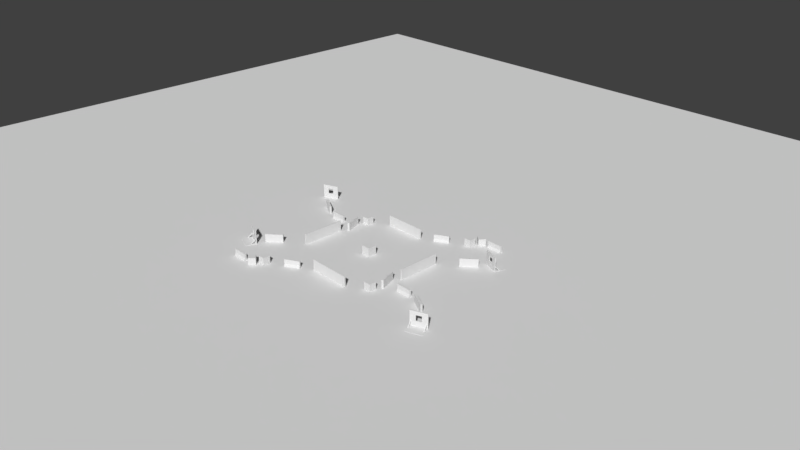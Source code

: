# Source: TestMap002_1_.blend  (saved by Blender 2.79.0; exported with 4.5.12 LTS)
import bpy
from mathutils import Matrix  # noqa: F401  (used for matrix-valued properties, if any)

bpy.ops.wm.read_factory_settings(use_empty=True)
scene = bpy.context.scene
scene.name = 'Scene'

# ---- collections
col_collection_1 = bpy.data.collections.new('Collection 1'); scene.collection.children.link(col_collection_1)

# ---- materials (node trees are filled in below, after node groups)
mat_material_008 = bpy.data.materials.new('Material.008')
mat_material_008.alpha_threshold = 0.0
mat_material_008.use_transparent_shadow = False
mat_material_008.roughness = 0.5
mat_material_007 = bpy.data.materials.new('Material.007')
mat_material_007.alpha_threshold = 0.0
mat_material_007.use_transparent_shadow = False
mat_material_007.roughness = 0.5
mat_material_006 = bpy.data.materials.new('Material.006')
mat_material_006.alpha_threshold = 0.0
mat_material_006.use_transparent_shadow = False
mat_material_006.roughness = 0.5
mat_material_003 = bpy.data.materials.new('Material.003')
mat_material_003.alpha_threshold = 0.0
mat_material_003.use_transparent_shadow = False
mat_material_003.roughness = 0.5
mat_material_004 = bpy.data.materials.new('Material.004')
mat_material_004.alpha_threshold = 0.0
mat_material_004.use_transparent_shadow = False
mat_material_004.roughness = 0.5
mat_material_005 = bpy.data.materials.new('Material.005')
mat_material_005.alpha_threshold = 0.0
mat_material_005.use_transparent_shadow = False
mat_material_005.roughness = 0.5
mat_material_002 = bpy.data.materials.new('Material.002')
mat_material_002.alpha_threshold = 0.0
mat_material_002.use_transparent_shadow = False
mat_material_002.roughness = 0.5
mat_material_001 = bpy.data.materials.new('Material.001')
mat_material_001.alpha_threshold = 0.0
mat_material_001.use_transparent_shadow = False
mat_material_001.roughness = 0.5

# ---- material node trees

# ---- world
world_world = bpy.data.worlds.new('World'); scene.world = world_world
world_world.color = (0.05088, 0.05088, 0.05088)
world_world.use_sun_shadow = False
world_world.sun_shadow_jitter_overblur = 0.0
world_world.cycles.sampling_method = 'MANUAL'

# ---- cameras
cam_camera = bpy.data.cameras.new('Camera')
cam_camera.clip_end = 100.0
cam_camera.lens = 35.0
cam_camera.sensor_width = 32.0
cam_camera.sensor_height = 18.0
cam_camera.ortho_scale = 7.314
cam_camera.dof.focus_distance = 0.0
cam_camera.dof.aperture_fstop = 128.0

# ---- meshes
me_plane_044 = bpy.data.meshes.new('Plane.044')
me_plane_044.from_pydata([(-10.75, -0.06847, 1.714), (-10.75, 0.8649, 1.714), (-10.75, -0.06847, 1.929), (-10.75, 0.8649, 1.929), (-11.68, -0.06847, 1.713), (-11.68, 0.8649, 1.713), (-11.68, -0.06847, 1.929), (-11.68, 0.8649, 1.929), (-9.859, -0.06847, 1.719), (-9.859, 0.8649, 1.719), (-9.859, -0.06847, 1.935), (-9.859, 0.8649, 1.935), (-10.79, -0.06847, 1.719), (-10.79, 0.8649, 1.719), (-10.79, -0.06847, 1.935), (-10.79, 0.8649, 1.935)], [], [(0, 1, 3, 2), (2, 3, 7, 6), (6, 7, 5, 4), (4, 5, 1, 0), (2, 6, 4, 0), (7, 3, 1, 5), (8, 9, 11, 10), (10, 11, 15, 14), (14, 15, 13, 12), (12, 13, 9, 8), (10, 14, 12, 8), (15, 11, 9, 13)])
me_plane_044.polygons.foreach_set('material_index', [1, 1, 1, 1, 1, 1, 1, 1, 1, 1, 1, 1])
_uv = me_plane_044.uv_layers.new(name='UVMap')
_uv.uv.foreach_set('vector', [0.5564, -0.003206, 0.5678, 0.6706, 0.1698, 0.6773, 0.1584, 0.003514, 0.8344, -0.003703, 0.8344, 0.6654, 0.1653, 0.6654, 0.1653, -0.003703, 0.1693, 0.6769, 0.16, 0.002808, 0.5614, -0.002743, 0.5707, 0.6713, 0.1669, 0.6639, 0.1669, -0.002117, 0.8328, -0.002117, 0.8328, 0.6639, 1.0, 0.9999, 0.6667, 0.9999, 0.6667, 0.6666, 1.0, 0.6666, 0.6654, 0.667, 0.6654, 1.0, 0.332, 1.0, 0.332, 0.667, 0.5564, -0.003206, 0.5678, 0.6706, 0.1698, 0.6773, 0.1584, 0.003514, 0.8344, -0.003703, 0.8344, 0.6654, 0.1653, 0.6654, 0.1653, -0.003703, 0.1693, 0.6769, 0.16, 0.002808, 0.5614, -0.002743, 0.5707, 0.6713, 0.1669, 0.6639, 0.1669, -0.002117, 0.8328, -0.002117, 0.8328, 0.6639, 1.0, 0.9999, 0.6667, 0.9999, 0.6667, 0.6666, 1.0, 0.6666, 0.6654, 0.667, 0.6654, 1.0, 0.332, 1.0, 0.332, 0.667])
me_plane_044.materials.append(mat_material_008)
me_plane_044.materials.append(mat_material_007)
me_plane_044.materials.append(mat_material_006)
me_plane_044.use_remesh_preserve_volume = False
me_plane_044.use_remesh_preserve_attributes = False
me_plane_044.use_mirror_vertex_groups = False
me_plane_044.update()
me_plane_041 = bpy.data.meshes.new('Plane.041')
me_plane_041.from_pydata([(-5.34, -0.06847, 0.7798), (-5.34, 0.8649, 0.7798), (-5.487, -0.06847, 0.9377), (-5.487, 0.8649, 0.9377), (-6.024, -0.06847, 0.1439), (-6.024, 0.8649, 0.1439), (-6.171, -0.06847, 0.3018), (-6.171, 0.8649, 0.3018), (-5.989, -0.06847, 0.1688), (-5.989, 0.8649, 0.1688), (-6.136, -0.06847, 0.3267), (-6.136, 0.8649, 0.3267), (-6.673, -0.06847, -0.4671), (-6.673, 0.8649, -0.4671), (-6.819, -0.06847, -0.3092), (-6.819, 0.8649, -0.3092)], [], [(0, 1, 3, 2), (2, 3, 7, 6), (6, 7, 5, 4), (4, 5, 1, 0), (2, 6, 4, 0), (7, 3, 1, 5), (8, 9, 11, 10), (10, 11, 15, 14), (14, 15, 13, 12), (12, 13, 9, 8), (10, 14, 12, 8), (15, 11, 9, 13)])
me_plane_041.polygons.foreach_set('material_index', [1, 1, 1, 1, 1, 1, 1, 1, 1, 1, 1, 1])
_uv = me_plane_041.uv_layers.new(name='UVMap')
_uv.uv.foreach_set('vector', [0.5564, -0.003206, 0.5678, 0.6706, 0.1698, 0.6773, 0.1584, 0.003514, 0.8344, -0.003703, 0.8344, 0.6654, 0.1653, 0.6654, 0.1653, -0.003703, 0.1693, 0.6769, 0.16, 0.002808, 0.5614, -0.002743, 0.5707, 0.6713, 0.1669, 0.6639, 0.1669, -0.002117, 0.8328, -0.002117, 0.8328, 0.6639, 1.0, 0.9999, 0.6667, 0.9999, 0.6667, 0.6666, 1.0, 0.6666, 0.6654, 0.667, 0.6654, 1.0, 0.332, 1.0, 0.332, 0.667, 0.5564, -0.003206, 0.5678, 0.6706, 0.1698, 0.6773, 0.1584, 0.003514, 0.8344, -0.003703, 0.8344, 0.6654, 0.1653, 0.6654, 0.1653, -0.003703, 0.1693, 0.6769, 0.16, 0.002808, 0.5614, -0.002743, 0.5707, 0.6713, 0.1669, 0.6639, 0.1669, -0.002117, 0.8328, -0.002117, 0.8328, 0.6639, 1.0, 0.9999, 0.6667, 0.9999, 0.6667, 0.6666, 1.0, 0.6666, 0.6654, 0.667, 0.6654, 1.0, 0.332, 1.0, 0.332, 0.667])
me_plane_041.materials.append(mat_material_008)
me_plane_041.materials.append(mat_material_007)
me_plane_041.materials.append(mat_material_006)
me_plane_041.use_remesh_preserve_volume = False
me_plane_041.use_remesh_preserve_attributes = False
me_plane_041.use_mirror_vertex_groups = False
me_plane_041.update()
me_plane_040 = bpy.data.meshes.new('Plane.040')
me_plane_040.from_pydata([(-6.737, 0.007096, -0.988), (-6.737, 0.7658, -0.988), (-7.092, 0.007096, -1.659), (-7.092, 0.7658, -1.659), (-6.066, 0.007096, -1.343), (-6.066, 0.7658, -1.343), (-6.421, 0.007096, -2.014), (-6.421, 0.7658, -2.014)], [], [(0, 1, 3, 2), (2, 3, 7, 6), (6, 7, 5, 4), (4, 5, 1, 0), (2, 6, 4, 0), (7, 3, 1, 5)])
me_plane_040.polygons.foreach_set('material_index', [1, 1, 1, 1, 1, 1])
_uv = me_plane_040.uv_layers.new(name='UVMap')
_uv.uv.foreach_set('vector', [-5.96e-08, 1.0, 0.0, -5.96e-08, 1.0, 0.0, 1.0, 1.0, 1.0, -5.96e-08, 1.0, 1.0, 0.0, 1.0, -5.96e-08, 0.0, -5.96e-08, 1.0, 0.0, -5.96e-08, 1.0, 0.0, 1.0, 1.0, 1.0, -5.96e-08, 1.0, 1.0, 0.0, 1.0, -5.96e-08, 0.0, 0.0, 0.0, 1.0, 0.0, 1.0, 1.0, 0.0, 1.0, 1.0, 1.192e-07, 1.0, 1.0, -1.192e-07, 1.0, 8.941e-08, -1.192e-07])
me_plane_040.materials.append(mat_material_008)
me_plane_040.materials.append(mat_material_007)
me_plane_040.materials.append(mat_material_006)
me_plane_040.use_remesh_preserve_volume = False
me_plane_040.use_remesh_preserve_attributes = False
me_plane_040.use_mirror_vertex_groups = False
me_plane_040.update()
me_plane_039 = bpy.data.meshes.new('Plane.039')
me_plane_039.from_pydata([(-0.9331, 0.2538, -6.887), (-0.9331, 0.7187, -6.887), (-1.101, 0.2538, -6.997), (-1.101, 0.7187, -6.997), (-0.06213, 0.2538, -8.213), (-0.06213, 0.7187, -8.213), (-0.2305, 0.2538, -8.324), (-0.2305, 0.7187, -8.324), (-1.207, 0.001074, -7.067), (-0.8279, 0.001074, -6.818), (-0.3357, 0.001074, -8.393), (0.0431, 0.001074, -8.144)], [], [(0, 1, 3, 2), (2, 3, 7, 6), (6, 7, 5, 4), (4, 5, 1, 0), (4, 0, 9, 11), (7, 3, 1, 5), (8, 10, 11, 9), (2, 6, 10, 8), (0, 2, 8, 9), (6, 4, 11, 10)])
me_plane_039.polygons.foreach_set('material_index', [1, 1, 1, 1, 1, 1, 1, 1, 1, 1])
_uv = me_plane_039.uv_layers.new(name='UVMap')
_uv.uv.foreach_set('vector', [0.4315, 0.3314, 0.4315, 0.02832, 0.5628, 0.02832, 0.5628, 0.3314, -0.002694, 0.32, -0.002693, 0.0271, 0.9968, 0.0271, 0.9968, 0.32, 0.4313, 0.3315, 0.4313, 0.02752, 0.563, 0.02752, 0.563, 0.3315, -0.002512, 0.3198, -0.002512, 0.027, 0.9968, 0.027, 0.9968, 0.3198, -0.002512, 0.3198, 0.9968, 0.3198, 0.9968, 0.4977, -0.002512, 0.4977, 0.1296, 0.02777, 0.8666, 0.02777, 0.8666, 0.1213, 0.1296, 0.1213, 0.8545, 0.7871, 0.1176, 0.7871, 0.1176, 0.5766, 0.8545, 0.5766, -0.002694, 0.32, 0.9968, 0.32, 0.9968, 0.4978, -0.002694, 0.4978, 0.4315, 0.3314, 0.5628, 0.3314, 0.6448, 0.4961, 0.3494, 0.4961, 0.4313, 0.3315, 0.563, 0.3315, 0.6453, 0.4967, 0.349, 0.4967])
me_plane_039.materials.append(mat_material_008)
me_plane_039.materials.append(mat_material_007)
me_plane_039.materials.append(mat_material_006)
me_plane_039.use_remesh_preserve_volume = False
me_plane_039.use_remesh_preserve_attributes = False
me_plane_039.use_mirror_vertex_groups = False
me_plane_039.update()
me_plane_038 = bpy.data.meshes.new('Plane.038')
me_plane_038.from_pydata([(0.6455, 0.007097, -10.92), (0.6455, 0.7658, -10.92), (0.7895, 0.007097, -11.66), (0.7895, 0.7658, -11.66), (1.39, 0.007097, -10.78), (1.39, 0.7658, -10.78), (1.534, 0.007097, -11.52), (1.534, 0.7658, -11.52)], [], [(0, 1, 3, 2), (2, 3, 7, 6), (6, 7, 5, 4), (4, 5, 1, 0), (2, 6, 4, 0), (7, 3, 1, 5)])
_uv = me_plane_038.uv_layers.new(name='UVMap')
_uv.uv.foreach_set('vector', [-5.96e-08, 1.0, 0.0, -5.96e-08, 1.0, 0.0, 1.0, 1.0, 1.0, -5.96e-08, 1.0, 1.0, 0.0, 1.0, -5.96e-08, 0.0, -5.96e-08, 1.0, 0.0, -5.96e-08, 1.0, 0.0, 1.0, 1.0, 1.0, -5.96e-08, 1.0, 1.0, 0.0, 1.0, -5.96e-08, 0.0, 0.0, 0.0, 1.0, 0.0, 1.0, 1.0, 0.0, 1.0, 1.0, 1.192e-07, 1.0, 1.0, -1.192e-07, 1.0, 8.941e-08, -1.192e-07])
me_plane_038.materials.append(mat_material_008)
me_plane_038.materials.append(mat_material_007)
me_plane_038.materials.append(mat_material_006)
me_plane_038.use_remesh_preserve_volume = False
me_plane_038.use_remesh_preserve_attributes = False
me_plane_038.use_mirror_vertex_groups = False
me_plane_038.update()
me_plane_037 = bpy.data.meshes.new('Plane.037')
me_plane_037.from_pydata([(0.7349, 0.007097, -9.544), (0.7349, 0.7658, -9.544), (0.3798, 0.007097, -10.21), (0.3798, 0.7658, -10.21), (1.405, 0.007097, -9.899), (1.405, 0.7658, -9.899), (1.05, 0.007097, -10.57), (1.05, 0.7658, -10.57)], [], [(0, 1, 3, 2), (2, 3, 7, 6), (6, 7, 5, 4), (4, 5, 1, 0), (2, 6, 4, 0), (7, 3, 1, 5)])
_uv = me_plane_037.uv_layers.new(name='UVMap')
_uv.uv.foreach_set('vector', [-5.96e-08, 1.0, 0.0, -5.96e-08, 1.0, 0.0, 1.0, 1.0, 1.0, -5.96e-08, 1.0, 1.0, 0.0, 1.0, -5.96e-08, 0.0, -5.96e-08, 1.0, 0.0, -5.96e-08, 1.0, 0.0, 1.0, 1.0, 1.0, -5.96e-08, 1.0, 1.0, 0.0, 1.0, -5.96e-08, 0.0, 0.0, 0.0, 1.0, 0.0, 1.0, 1.0, 0.0, 1.0, 1.0, 1.192e-07, 1.0, 1.0, -1.192e-07, 1.0, 8.941e-08, -1.192e-07])
me_plane_037.materials.append(mat_material_008)
me_plane_037.materials.append(mat_material_007)
me_plane_037.materials.append(mat_material_006)
me_plane_037.use_remesh_preserve_volume = False
me_plane_037.use_remesh_preserve_attributes = False
me_plane_037.use_mirror_vertex_groups = False
me_plane_037.update()
me_plane_036 = bpy.data.meshes.new('Plane.036')
me_plane_036.from_pydata([(1.854, 0.2538, -11.65), (1.854, 0.7187, -11.65), (1.76, 0.2538, -11.83), (1.76, 0.7187, -11.83), (3.256, 0.2538, -12.39), (3.256, 0.7187, -12.39), (3.162, 0.2538, -12.57), (3.162, 0.7187, -12.57), (1.701, 0.001074, -11.94), (1.913, 0.001074, -11.54), (3.103, 0.001074, -12.68), (3.315, 0.001074, -12.28)], [], [(0, 1, 3, 2), (2, 3, 7, 6), (6, 7, 5, 4), (4, 5, 1, 0), (4, 0, 9, 11), (7, 3, 1, 5), (8, 10, 11, 9), (2, 6, 10, 8), (0, 2, 8, 9), (6, 4, 11, 10)])
_uv = me_plane_036.uv_layers.new(name='UVMap')
_uv.uv.foreach_set('vector', [0.4315, 0.3314, 0.4315, 0.02832, 0.5628, 0.02832, 0.5628, 0.3314, -0.002694, 0.32, -0.002693, 0.0271, 0.9968, 0.0271, 0.9968, 0.32, 0.4313, 0.3315, 0.4313, 0.02752, 0.563, 0.02752, 0.563, 0.3315, -0.002512, 0.3198, -0.002512, 0.027, 0.9968, 0.027, 0.9968, 0.3198, -0.002512, 0.3198, 0.9968, 0.3198, 0.9968, 0.4977, -0.002512, 0.4977, 0.1296, 0.02777, 0.8666, 0.02777, 0.8666, 0.1213, 0.1296, 0.1213, 0.8545, 0.7871, 0.1176, 0.7871, 0.1176, 0.5766, 0.8545, 0.5766, -0.002694, 0.32, 0.9968, 0.32, 0.9968, 0.4978, -0.002694, 0.4978, 0.4315, 0.3314, 0.5628, 0.3314, 0.6448, 0.4961, 0.3494, 0.4961, 0.4313, 0.3315, 0.563, 0.3315, 0.6453, 0.4967, 0.349, 0.4967])
me_plane_036.materials.append(mat_material_008)
me_plane_036.materials.append(mat_material_007)
me_plane_036.materials.append(mat_material_006)
me_plane_036.use_remesh_preserve_volume = False
me_plane_036.use_remesh_preserve_attributes = False
me_plane_036.use_mirror_vertex_groups = False
me_plane_036.update()
me_plane_035 = bpy.data.meshes.new('Plane.035')
me_plane_035.from_pydata([(5.078, -0.06847, -8.466), (5.078, 0.8649, -8.466), (4.877, -0.06847, -8.544), (4.877, 0.8649, -8.544), (5.419, -0.06847, -9.334), (5.419, 0.8649, -9.334), (5.219, -0.06847, -9.413), (5.219, 0.8649, -9.413), (4.747, -0.06847, -7.638), (4.747, 0.8649, -7.638), (4.546, -0.06847, -7.717), (4.546, 0.8649, -7.717), (5.088, -0.06847, -8.507), (5.088, 0.8649, -8.507), (4.888, -0.06847, -8.585), (4.888, 0.8649, -8.585)], [], [(0, 1, 3, 2), (2, 3, 7, 6), (6, 7, 5, 4), (4, 5, 1, 0), (2, 6, 4, 0), (7, 3, 1, 5), (8, 9, 11, 10), (10, 11, 15, 14), (14, 15, 13, 12), (12, 13, 9, 8), (10, 14, 12, 8), (15, 11, 9, 13)])
_uv = me_plane_035.uv_layers.new(name='UVMap')
_uv.uv.foreach_set('vector', [0.5564, -0.003206, 0.5678, 0.6706, 0.1698, 0.6773, 0.1584, 0.003514, 0.8344, -0.003703, 0.8344, 0.6654, 0.1653, 0.6654, 0.1653, -0.003703, 0.1693, 0.6769, 0.16, 0.002808, 0.5614, -0.002743, 0.5707, 0.6713, 0.1669, 0.6639, 0.1669, -0.002117, 0.8328, -0.002117, 0.8328, 0.6639, 1.0, 0.9999, 0.6667, 0.9999, 0.6667, 0.6666, 1.0, 0.6666, 0.6654, 0.667, 0.6654, 1.0, 0.332, 1.0, 0.332, 0.667, 0.5564, -0.003206, 0.5678, 0.6706, 0.1698, 0.6773, 0.1584, 0.003514, 0.8344, -0.003703, 0.8344, 0.6654, 0.1653, 0.6654, 0.1653, -0.003703, 0.1693, 0.6769, 0.16, 0.002808, 0.5614, -0.002743, 0.5707, 0.6713, 0.1669, 0.6639, 0.1669, -0.002117, 0.8328, -0.002117, 0.8328, 0.6639, 1.0, 0.9999, 0.6667, 0.9999, 0.6667, 0.6666, 1.0, 0.6666, 0.6654, 0.667, 0.6654, 1.0, 0.332, 1.0, 0.332, 0.667])
me_plane_035.materials.append(mat_material_008)
me_plane_035.materials.append(mat_material_007)
me_plane_035.materials.append(mat_material_006)
me_plane_035.use_remesh_preserve_volume = False
me_plane_035.use_remesh_preserve_attributes = False
me_plane_035.use_mirror_vertex_groups = False
me_plane_035.update()
me_plane_033 = bpy.data.meshes.new('Plane.033')
me_plane_033.from_pydata([(4.999, -0.07854, -10.92), (5.021, 0.5387, -10.34), (4.989, -0.07854, -11.01), (5.017, 0.6251, -10.36), (5.069, -0.07854, -10.93), (5.091, 0.5387, -10.36), (5.059, -0.07854, -11.03), (5.087, 0.6251, -10.38)], [], [(0, 1, 3, 2), (2, 3, 7, 6), (6, 7, 5, 4), (4, 5, 1, 0)])
_uv = me_plane_033.uv_layers.new(name='UVMap')
_uv.uv.foreach_set('vector', [0.4978, 0.9661, 0.4978, 0.03392, 0.5798, 0.03392, 0.5798, 0.9661, 0.5798, 0.9661, 0.5798, 0.03392, 0.6661, 0.03392, 0.6657, 0.97, 0.3303, 0.97, 0.3289, 0.03392, 0.4145, 0.03392, 0.4145, 0.9661, 0.4145, 0.9661, 0.4145, 0.03392, 0.4978, 0.03392, 0.4978, 0.9661])
me_plane_033.materials.append(mat_material_008)
me_plane_033.materials.append(mat_material_007)
me_plane_033.materials.append(mat_material_006)
me_plane_033.use_remesh_preserve_volume = False
me_plane_033.use_remesh_preserve_attributes = False
me_plane_033.use_mirror_vertex_groups = False
me_plane_033.update()
me_plane_032 = bpy.data.meshes.new('Plane.032')
me_plane_032.from_pydata([(6.474, -0.07854, -11.05), (6.496, 0.5387, -10.48), (6.463, -0.07854, -11.14), (6.492, 0.6251, -10.5), (6.544, -0.07854, -11.07), (6.566, 0.5387, -10.49), (6.534, -0.07854, -11.16), (6.562, 0.6251, -10.51)], [], [(0, 1, 3, 2), (2, 3, 7, 6), (6, 7, 5, 4), (4, 5, 1, 0)])
_uv = me_plane_032.uv_layers.new(name='UVMap')
_uv.uv.foreach_set('vector', [0.4978, 0.9661, 0.4978, 0.03392, 0.5798, 0.03392, 0.5798, 0.9661, 0.5798, 0.9661, 0.5798, 0.03392, 0.6661, 0.03392, 0.6657, 0.97, 0.3303, 0.97, 0.3289, 0.03392, 0.4145, 0.03392, 0.4145, 0.9661, 0.4145, 0.9661, 0.4145, 0.03392, 0.4978, 0.03392, 0.4978, 0.9661])
me_plane_032.materials.append(mat_material_008)
me_plane_032.materials.append(mat_material_007)
me_plane_032.materials.append(mat_material_006)
me_plane_032.use_remesh_preserve_volume = False
me_plane_032.use_remesh_preserve_attributes = False
me_plane_032.use_mirror_vertex_groups = False
me_plane_032.update()
me_plane_031 = bpy.data.meshes.new('Plane.031')
me_plane_031.from_pydata([(4.943, -0.05784, -10.34), (4.943, 0.02534, -10.34), (4.826, -0.05784, -11.43), (4.826, 0.02534, -11.43), (6.638, -0.05784, -10.52), (6.638, 0.02534, -10.52), (6.521, -0.05784, -11.61), (6.521, 0.02534, -11.61)], [], [(0, 1, 3, 2), (2, 3, 7, 6), (6, 7, 5, 4), (4, 5, 1, 0), (2, 6, 4, 0), (7, 3, 1, 5)])
_uv = me_plane_031.uv_layers.new(name='UVMap')
_uv.uv.foreach_set('vector', [0.5047, 2.011, 0.5047, 2.182, -1.754, 2.182, -1.754, 2.011, 2.938, 2.009, 2.767, 2.009, 2.767, -1.498, 2.938, -1.498, -1.754, 2.354, -1.754, 2.183, 0.5047, 2.183, 0.5047, 2.354, 0.0, 0.0, 0.0, 0.0, 0.0, 0.0, 0.0, 0.0, 0.5063, 2.009, 0.5063, -1.498, 2.765, -1.498, 2.765, 2.009, 0.5047, -1.498, 0.5047, 2.009, -1.754, 2.009, -1.754, -1.498])
me_plane_031.materials.append(mat_material_008)
me_plane_031.materials.append(mat_material_007)
me_plane_031.materials.append(mat_material_006)
me_plane_031.use_remesh_preserve_volume = False
me_plane_031.use_remesh_preserve_attributes = False
me_plane_031.use_mirror_vertex_groups = False
me_plane_031.update()
me_plane_030 = bpy.data.meshes.new('Plane.030')
me_plane_030.from_pydata([(4.944, -0.01071, -10.29), (6.646, -0.01071, -10.48), (4.944, 1.511, -10.29), (6.646, 1.511, -10.48), (4.944, 1.131, -10.29), (4.944, 0.5604, -10.29), (5.511, -0.01071, -10.35), (6.079, -0.01071, -10.42), (6.646, 0.5604, -10.48), (6.646, 1.131, -10.48), (6.079, 1.511, -10.42), (5.511, 1.511, -10.35), (5.511, 0.5604, -10.35), (5.511, 1.131, -10.35), (6.079, 0.5604, -10.42), (6.079, 1.131, -10.42), (4.935, 0.5604, -10.37), (4.935, -0.01071, -10.37), (6.07, -0.01071, -10.5), (6.637, -0.01071, -10.56), (6.637, 1.131, -10.56), (6.637, 1.511, -10.56), (5.502, 1.511, -10.43), (4.935, 1.511, -10.37), (4.935, 1.131, -10.37), (5.502, -0.01071, -10.43), (6.637, 0.5604, -10.56), (6.07, 1.511, -10.5), (5.502, 1.131, -10.43), (5.502, 0.5604, -10.43), (6.07, 1.131, -10.5), (6.07, 0.5604, -10.5)], [], [(15, 9, 3, 10), (4, 13, 11, 2), (13, 15, 10, 11), (0, 6, 12, 5), (5, 12, 13, 4), (6, 7, 14, 12), (30, 27, 21, 20), (7, 1, 8, 14), (14, 8, 9, 15), (24, 23, 22, 28), (28, 22, 27, 30), (17, 16, 29, 25), (16, 24, 28, 29), (25, 29, 31, 18), (18, 31, 26, 19), (31, 30, 20, 26), (6, 25, 18, 7), (5, 16, 17, 0), (1, 19, 26, 8), (7, 18, 19, 1), (8, 26, 20, 9), (9, 20, 21, 3), (15, 30, 31, 14), (3, 21, 27, 10), (11, 22, 23, 2), (10, 27, 22, 11), (2, 23, 24, 4), (4, 24, 16, 5), (14, 31, 29, 12), (0, 17, 25, 6), (13, 28, 30, 15), (12, 29, 28, 13)])
_uv = me_plane_030.uv_layers.new(name='UVMap')
_uv.uv.foreach_set('vector', [1.285, 0.8456, 1.285, 1.621, 1.806, 1.621, 1.806, 0.8456, 1.285, -0.7043, 1.285, 0.07061, 1.806, 0.07061, 1.806, -0.7043, 1.285, 0.07061, 1.285, 0.8456, 1.806, 0.8456, 1.806, 0.07061, -0.2799, -0.7043, -0.2799, 0.07061, 0.5027, 0.07061, 0.5027, -0.7043, 0.5027, -0.7043, 0.5027, 0.07061, 1.285, 0.07061, 1.285, -0.7043, -0.2799, 0.07061, -0.2799, 0.8456, 0.5027, 0.8456, 0.5027, 0.07061, 1.285, 0.07061, 1.806, 0.07061, 1.806, -0.7043, 1.285, -0.7043, -0.2799, 0.8456, -0.2799, 1.621, 0.5027, 1.621, 0.5027, 0.8456, 0.5027, 0.8456, 0.5027, 1.621, 1.285, 1.621, 1.285, 0.8456, 1.285, 1.621, 1.806, 1.621, 1.806, 0.8456, 1.285, 0.8456, 1.285, 0.8456, 1.806, 0.8456, 1.806, 0.07061, 1.285, 0.07061, -0.2799, 1.621, 0.5027, 1.621, 0.5027, 0.8456, -0.2799, 0.8456, 0.5027, 1.621, 1.285, 1.621, 1.285, 0.8456, 0.5027, 0.8456, -0.2799, 0.8456, 0.5027, 0.8456, 0.5027, 0.07061, -0.2799, 0.07061, -0.2799, 0.07061, 0.5027, 0.07061, 0.5027, -0.7043, -0.2799, -0.7043, 0.5027, 0.07061, 1.285, 0.07061, 1.285, -0.7043, 0.5027, -0.7043, 0.7805, 0.07365, 0.6717, 0.07365, 0.6717, 0.8456, 0.7805, 0.8456, 0.396, 0.1723, 0.5182, 0.1723, 0.5182, -0.6956, 0.396, -0.6956, 0.2737, 1.618, 0.396, 1.618, 0.396, 0.7496, 0.2737, 0.7496, 0.7805, 0.8456, 0.6717, 0.8456, 0.6717, 1.618, 0.7805, 1.618, 0.2737, 0.7496, 0.396, 0.7496, 0.396, -0.1183, 0.2737, -0.1183, 0.2737, -0.1183, 0.396, -0.1183, 0.396, -0.6956, 0.2737, -0.6956, 0.2898, 1.121, 0.4545, 1.121, 0.4545, -0.04834, 0.2898, -0.04834, 0.7805, 1.618, 0.8892, 1.618, 0.8892, 0.8456, 0.7805, 0.8456, 0.7805, 0.07365, 0.8892, 0.07365, 0.8892, -0.6983, 0.7805, -0.6983, 0.7805, 0.8456, 0.8892, 0.8456, 0.8892, 0.07365, 0.7805, 0.07365, 0.396, 1.618, 0.5182, 1.618, 0.5182, 1.04, 0.396, 1.04, 0.396, 1.04, 0.5182, 1.04, 0.5182, 0.1723, 0.396, 0.1723, 0.125, 1.121, 0.2898, 1.121, 0.2898, -0.04834, 0.125, -0.04834, 0.7805, -0.6983, 0.6717, -0.6983, 0.6717, 0.07365, 0.7805, 0.07365, 0.6193, -0.04834, 0.4545, -0.04834, 0.4545, 1.121, 0.6193, 1.121, -0.03975, 1.121, 0.125, 1.121, 0.125, -0.04834, -0.03975, -0.04834])
me_plane_030.materials.append(mat_material_008)
me_plane_030.materials.append(mat_material_007)
me_plane_030.materials.append(mat_material_006)
me_plane_030.use_remesh_preserve_volume = False
me_plane_030.use_remesh_preserve_attributes = False
me_plane_030.use_mirror_vertex_groups = False
me_plane_030.update()
me_plane_029 = bpy.data.meshes.new('Plane.029')
me_plane_029.from_pydata([(-14.68, -0.07854, 1.172), (-14.26, 0.5387, 1.572), (-14.75, -0.07854, 1.113), (-14.28, 0.6251, 1.561), (-14.64, -0.07854, 1.111), (-14.22, 0.5387, 1.512), (-14.71, -0.07854, 1.053), (-14.24, 0.6251, 1.5)], [], [(0, 1, 3, 2), (2, 3, 7, 6), (6, 7, 5, 4), (4, 5, 1, 0)])
_uv = me_plane_029.uv_layers.new(name='UVMap')
_uv.uv.foreach_set('vector', [0.4978, 0.9661, 0.4978, 0.03392, 0.5798, 0.03392, 0.5798, 0.9661, 0.5798, 0.9661, 0.5798, 0.03392, 0.6661, 0.03392, 0.6657, 0.97, 0.3303, 0.97, 0.3289, 0.03392, 0.4145, 0.03392, 0.4145, 0.9661, 0.4145, 0.9661, 0.4145, 0.03392, 0.4978, 0.03392, 0.4978, 0.9661])
me_plane_029.materials.append(mat_material_008)
me_plane_029.materials.append(mat_material_007)
me_plane_029.materials.append(mat_material_006)
me_plane_029.use_remesh_preserve_volume = False
me_plane_029.use_remesh_preserve_attributes = False
me_plane_029.use_mirror_vertex_groups = False
me_plane_029.update()
me_plane_028 = bpy.data.meshes.new('Plane.028')
me_plane_028.from_pydata([(-13.7, -0.07854, 0.0541), (-13.29, 0.5387, 0.4542), (-13.78, -0.07854, -0.00479), (-13.31, 0.6251, 0.4431), (-13.66, -0.07854, -0.005962), (-13.25, 0.5387, 0.3941), (-13.74, -0.07854, -0.06486), (-13.27, 0.6251, 0.3831)], [], [(0, 1, 3, 2), (2, 3, 7, 6), (6, 7, 5, 4), (4, 5, 1, 0)])
_uv = me_plane_028.uv_layers.new(name='UVMap')
_uv.uv.foreach_set('vector', [0.4978, 0.9661, 0.4978, 0.03392, 0.5798, 0.03392, 0.5798, 0.9661, 0.5798, 0.9661, 0.5798, 0.03392, 0.6661, 0.03392, 0.6657, 0.97, 0.3303, 0.97, 0.3289, 0.03392, 0.4145, 0.03392, 0.4145, 0.9661, 0.4145, 0.9661, 0.4145, 0.03392, 0.4978, 0.03392, 0.4978, 0.9661])
me_plane_028.materials.append(mat_material_008)
me_plane_028.materials.append(mat_material_007)
me_plane_028.materials.append(mat_material_006)
me_plane_028.use_remesh_preserve_volume = False
me_plane_028.use_remesh_preserve_attributes = False
me_plane_028.use_mirror_vertex_groups = False
me_plane_028.update()
me_plane_027 = bpy.data.meshes.new('Plane.027')
me_plane_027.from_pydata([(-14.31, -0.05784, 1.629), (-14.31, 0.02534, 1.629), (-15.16, -0.05784, 0.922), (-15.16, 0.02534, 0.922), (-13.22, -0.05784, 0.3239), (-13.22, 0.02534, 0.3239), (-14.06, -0.05784, -0.3831), (-14.06, 0.02534, -0.3831)], [], [(0, 1, 3, 2), (2, 3, 7, 6), (6, 7, 5, 4), (4, 5, 1, 0), (2, 6, 4, 0), (7, 3, 1, 5)])
_uv = me_plane_027.uv_layers.new(name='UVMap')
_uv.uv.foreach_set('vector', [0.5047, 2.011, 0.5047, 2.182, -1.754, 2.182, -1.754, 2.011, 2.938, 2.009, 2.767, 2.009, 2.767, -1.498, 2.938, -1.498, -1.754, 2.354, -1.754, 2.183, 0.5047, 2.183, 0.5047, 2.354, 0.0, 0.0, 0.0, 0.0, 0.0, 0.0, 0.0, 0.0, 0.5063, 2.009, 0.5063, -1.498, 2.765, -1.498, 2.765, 2.009, 0.5047, -1.498, 0.5047, 2.009, -1.754, 2.009, -1.754, -1.498])
me_plane_027.materials.append(mat_material_008)
me_plane_027.materials.append(mat_material_007)
me_plane_027.materials.append(mat_material_006)
me_plane_027.use_remesh_preserve_volume = False
me_plane_027.use_remesh_preserve_attributes = False
me_plane_027.use_mirror_vertex_groups = False
me_plane_027.update()
me_plane_026 = bpy.data.meshes.new('Plane.026')
me_plane_026.from_pydata([(-14.28, -0.01071, 1.665), (-13.18, -0.01071, 0.3475), (-14.28, 1.511, 1.665), (-13.18, 1.511, 0.3475), (-14.28, 1.131, 1.665), (-14.28, 0.5604, 1.665), (-13.91, -0.01071, 1.226), (-13.55, -0.01071, 0.7867), (-13.18, 0.5604, 0.3475), (-13.18, 1.131, 0.3475), (-13.55, 1.511, 0.7867), (-13.91, 1.511, 1.226), (-13.91, 0.5604, 1.226), (-13.91, 1.131, 1.226), (-13.55, 0.5604, 0.7867), (-13.55, 1.131, 0.7867), (-14.34, 0.5604, 1.614), (-14.34, -0.01071, 1.614), (-13.61, -0.01071, 0.7358), (-13.24, -0.01071, 0.2966), (-13.24, 1.131, 0.2966), (-13.24, 1.511, 0.2966), (-13.97, 1.511, 1.175), (-14.34, 1.511, 1.614), (-14.34, 1.131, 1.614), (-13.97, -0.01071, 1.175), (-13.24, 0.5604, 0.2966), (-13.61, 1.511, 0.7358), (-13.97, 1.131, 1.175), (-13.97, 0.5604, 1.175), (-13.61, 1.131, 0.7358), (-13.61, 0.5604, 0.7358)], [], [(15, 9, 3, 10), (4, 13, 11, 2), (13, 15, 10, 11), (0, 6, 12, 5), (5, 12, 13, 4), (6, 7, 14, 12), (30, 27, 21, 20), (7, 1, 8, 14), (14, 8, 9, 15), (24, 23, 22, 28), (28, 22, 27, 30), (17, 16, 29, 25), (16, 24, 28, 29), (25, 29, 31, 18), (18, 31, 26, 19), (31, 30, 20, 26), (6, 25, 18, 7), (5, 16, 17, 0), (1, 19, 26, 8), (7, 18, 19, 1), (8, 26, 20, 9), (9, 20, 21, 3), (15, 30, 31, 14), (3, 21, 27, 10), (11, 22, 23, 2), (10, 27, 22, 11), (2, 23, 24, 4), (4, 24, 16, 5), (14, 31, 29, 12), (0, 17, 25, 6), (13, 28, 30, 15), (12, 29, 28, 13)])
_uv = me_plane_026.uv_layers.new(name='UVMap')
_uv.uv.foreach_set('vector', [1.285, 0.8456, 1.285, 1.621, 1.806, 1.621, 1.806, 0.8456, 1.285, -0.7043, 1.285, 0.07061, 1.806, 0.07061, 1.806, -0.7043, 1.285, 0.07061, 1.285, 0.8456, 1.806, 0.8456, 1.806, 0.07061, -0.2799, -0.7043, -0.2799, 0.07061, 0.5027, 0.07061, 0.5027, -0.7043, 0.5027, -0.7043, 0.5027, 0.07061, 1.285, 0.07061, 1.285, -0.7043, -0.2799, 0.07061, -0.2799, 0.8456, 0.5027, 0.8456, 0.5027, 0.07061, 1.285, 0.07061, 1.806, 0.07061, 1.806, -0.7043, 1.285, -0.7043, -0.2799, 0.8456, -0.2799, 1.621, 0.5027, 1.621, 0.5027, 0.8456, 0.5027, 0.8456, 0.5027, 1.621, 1.285, 1.621, 1.285, 0.8456, 1.285, 1.621, 1.806, 1.621, 1.806, 0.8456, 1.285, 0.8456, 1.285, 0.8456, 1.806, 0.8456, 1.806, 0.07061, 1.285, 0.07061, -0.2799, 1.621, 0.5027, 1.621, 0.5027, 0.8456, -0.2799, 0.8456, 0.5027, 1.621, 1.285, 1.621, 1.285, 0.8456, 0.5027, 0.8456, -0.2799, 0.8456, 0.5027, 0.8456, 0.5027, 0.07061, -0.2799, 0.07061, -0.2799, 0.07061, 0.5027, 0.07061, 0.5027, -0.7043, -0.2799, -0.7043, 0.5027, 0.07061, 1.285, 0.07061, 1.285, -0.7043, 0.5027, -0.7043, 0.7805, 0.07365, 0.6717, 0.07365, 0.6717, 0.8456, 0.7805, 0.8456, 0.396, 0.1723, 0.5182, 0.1723, 0.5182, -0.6956, 0.396, -0.6956, 0.2737, 1.618, 0.396, 1.618, 0.396, 0.7496, 0.2737, 0.7496, 0.7805, 0.8456, 0.6717, 0.8456, 0.6717, 1.618, 0.7805, 1.618, 0.2737, 0.7496, 0.396, 0.7496, 0.396, -0.1183, 0.2737, -0.1183, 0.2737, -0.1183, 0.396, -0.1183, 0.396, -0.6956, 0.2737, -0.6956, 0.2898, 1.121, 0.4545, 1.121, 0.4545, -0.04834, 0.2898, -0.04834, 0.7805, 1.618, 0.8892, 1.618, 0.8892, 0.8456, 0.7805, 0.8456, 0.7805, 0.07365, 0.8892, 0.07365, 0.8892, -0.6983, 0.7805, -0.6983, 0.7805, 0.8456, 0.8892, 0.8456, 0.8892, 0.07365, 0.7805, 0.07365, 0.396, 1.618, 0.5182, 1.618, 0.5182, 1.04, 0.396, 1.04, 0.396, 1.04, 0.5182, 1.04, 0.5182, 0.1723, 0.396, 0.1723, 0.125, 1.121, 0.2898, 1.121, 0.2898, -0.04834, 0.125, -0.04834, 0.7805, -0.6983, 0.6717, -0.6983, 0.6717, 0.07365, 0.7805, 0.07365, 0.6193, -0.04834, 0.4545, -0.04834, 0.4545, 1.121, 0.6193, 1.121, -0.03975, 1.121, 0.125, 1.121, 0.125, -0.04834, -0.03975, -0.04834])
me_plane_026.materials.append(mat_material_008)
me_plane_026.materials.append(mat_material_007)
me_plane_026.materials.append(mat_material_006)
me_plane_026.use_remesh_preserve_volume = False
me_plane_026.use_remesh_preserve_attributes = False
me_plane_026.use_mirror_vertex_groups = False
me_plane_026.update()
me_plane_024 = bpy.data.meshes.new('Plane.024')
me_plane_024.from_pydata([(-9.859, -0.06847, 1.719), (-9.859, 0.8649, 1.719), (-9.859, -0.06847, 1.935), (-9.859, 0.8649, 1.935), (-10.79, -0.06847, 1.719), (-10.79, 0.8649, 1.719), (-10.79, -0.06847, 1.935), (-10.79, 0.8649, 1.935), (-10.75, -0.06847, 1.714), (-10.75, 0.8649, 1.714), (-10.75, -0.06847, 1.929), (-10.75, 0.8649, 1.929), (-11.68, -0.06847, 1.713), (-11.68, 0.8649, 1.713), (-11.68, -0.06847, 1.929), (-11.68, 0.8649, 1.929)], [], [(0, 1, 3, 2), (2, 3, 7, 6), (6, 7, 5, 4), (4, 5, 1, 0), (2, 6, 4, 0), (7, 3, 1, 5), (8, 9, 11, 10), (10, 11, 15, 14), (14, 15, 13, 12), (12, 13, 9, 8), (10, 14, 12, 8), (15, 11, 9, 13)])
me_plane_024.polygons.foreach_set('material_index', [1, 1, 1, 1, 1, 1, 1, 1, 1, 1, 1, 1])
_uv = me_plane_024.uv_layers.new(name='UVMap')
_uv.uv.foreach_set('vector', [0.5564, -0.003206, 0.5678, 0.6706, 0.1698, 0.6773, 0.1584, 0.003514, 0.8344, -0.003703, 0.8344, 0.6654, 0.1653, 0.6654, 0.1653, -0.003703, 0.1693, 0.6769, 0.16, 0.002808, 0.5614, -0.002743, 0.5707, 0.6713, 0.1669, 0.6639, 0.1669, -0.002117, 0.8328, -0.002117, 0.8328, 0.6639, 1.0, 0.9999, 0.6667, 0.9999, 0.6667, 0.6666, 1.0, 0.6666, 0.6654, 0.667, 0.6654, 1.0, 0.332, 1.0, 0.332, 0.667, 0.5564, -0.003206, 0.5678, 0.6706, 0.1698, 0.6773, 0.1584, 0.003514, 0.8344, -0.003703, 0.8344, 0.6654, 0.1653, 0.6654, 0.1653, -0.003703, 0.1693, 0.6769, 0.16, 0.002808, 0.5614, -0.002743, 0.5707, 0.6713, 0.1669, 0.6639, 0.1669, -0.002117, 0.8328, -0.002117, 0.8328, 0.6639, 1.0, 0.9999, 0.6667, 0.9999, 0.6667, 0.6666, 1.0, 0.6666, 0.6654, 0.667, 0.6654, 1.0, 0.332, 1.0, 0.332, 0.667])
me_plane_024.materials.append(mat_material_003)
me_plane_024.materials.append(mat_material_004)
me_plane_024.materials.append(mat_material_005)
me_plane_024.use_remesh_preserve_volume = False
me_plane_024.use_remesh_preserve_attributes = False
me_plane_024.use_mirror_vertex_groups = False
me_plane_024.update()
me_plane_022 = bpy.data.meshes.new('Plane.022')
me_plane_022.from_pydata([(-5.34, -0.06847, 0.7798), (-5.34, 0.8649, 0.7798), (-5.487, -0.06847, 0.9377), (-5.487, 0.8649, 0.9377), (-6.024, -0.06847, 0.1439), (-6.024, 0.8649, 0.1439), (-6.171, -0.06847, 0.3018), (-6.171, 0.8649, 0.3018), (-5.989, -0.06847, 0.1688), (-5.989, 0.8649, 0.1688), (-6.136, -0.06847, 0.3267), (-6.136, 0.8649, 0.3267), (-6.673, -0.06847, -0.4671), (-6.673, 0.8649, -0.4671), (-6.819, -0.06847, -0.3092), (-6.819, 0.8649, -0.3092)], [], [(0, 1, 3, 2), (2, 3, 7, 6), (6, 7, 5, 4), (4, 5, 1, 0), (2, 6, 4, 0), (7, 3, 1, 5), (8, 9, 11, 10), (10, 11, 15, 14), (14, 15, 13, 12), (12, 13, 9, 8), (10, 14, 12, 8), (15, 11, 9, 13)])
me_plane_022.polygons.foreach_set('material_index', [1, 1, 1, 1, 1, 1, 1, 1, 1, 1, 1, 1])
_uv = me_plane_022.uv_layers.new(name='UVMap')
_uv.uv.foreach_set('vector', [0.5564, -0.003206, 0.5678, 0.6706, 0.1698, 0.6773, 0.1584, 0.003514, 0.8344, -0.003703, 0.8344, 0.6654, 0.1653, 0.6654, 0.1653, -0.003703, 0.1693, 0.6769, 0.16, 0.002808, 0.5614, -0.002743, 0.5707, 0.6713, 0.1669, 0.6639, 0.1669, -0.002117, 0.8328, -0.002117, 0.8328, 0.6639, 1.0, 0.9999, 0.6667, 0.9999, 0.6667, 0.6666, 1.0, 0.6666, 0.6654, 0.667, 0.6654, 1.0, 0.332, 1.0, 0.332, 0.667, 0.5564, -0.003206, 0.5678, 0.6706, 0.1698, 0.6773, 0.1584, 0.003514, 0.8344, -0.003703, 0.8344, 0.6654, 0.1653, 0.6654, 0.1653, -0.003703, 0.1693, 0.6769, 0.16, 0.002808, 0.5614, -0.002743, 0.5707, 0.6713, 0.1669, 0.6639, 0.1669, -0.002117, 0.8328, -0.002117, 0.8328, 0.6639, 1.0, 0.9999, 0.6667, 0.9999, 0.6667, 0.6666, 1.0, 0.6666, 0.6654, 0.667, 0.6654, 1.0, 0.332, 1.0, 0.332, 0.667])
me_plane_022.materials.append(mat_material_003)
me_plane_022.materials.append(mat_material_004)
me_plane_022.materials.append(mat_material_005)
me_plane_022.use_remesh_preserve_volume = False
me_plane_022.use_remesh_preserve_attributes = False
me_plane_022.use_mirror_vertex_groups = False
me_plane_022.update()
me_plane_021 = bpy.data.meshes.new('Plane.021')
me_plane_021.from_pydata([(-6.737, 0.007096, -0.988), (-6.737, 0.7658, -0.988), (-7.092, 0.007096, -1.659), (-7.092, 0.7658, -1.659), (-6.066, 0.007096, -1.343), (-6.066, 0.7658, -1.343), (-6.421, 0.007096, -2.014), (-6.421, 0.7658, -2.014)], [], [(0, 1, 3, 2), (2, 3, 7, 6), (6, 7, 5, 4), (4, 5, 1, 0), (2, 6, 4, 0), (7, 3, 1, 5)])
me_plane_021.polygons.foreach_set('material_index', [1, 1, 1, 1, 1, 1])
_uv = me_plane_021.uv_layers.new(name='UVMap')
_uv.uv.foreach_set('vector', [-5.96e-08, 1.0, 0.0, -5.96e-08, 1.0, 0.0, 1.0, 1.0, 1.0, -5.96e-08, 1.0, 1.0, 0.0, 1.0, -5.96e-08, 0.0, -5.96e-08, 1.0, 0.0, -5.96e-08, 1.0, 0.0, 1.0, 1.0, 1.0, -5.96e-08, 1.0, 1.0, 0.0, 1.0, -5.96e-08, 0.0, 0.0, 0.0, 1.0, 0.0, 1.0, 1.0, 0.0, 1.0, 1.0, 1.192e-07, 1.0, 1.0, -1.192e-07, 1.0, 8.941e-08, -1.192e-07])
me_plane_021.materials.append(mat_material_003)
me_plane_021.materials.append(mat_material_004)
me_plane_021.materials.append(mat_material_005)
me_plane_021.use_remesh_preserve_volume = False
me_plane_021.use_remesh_preserve_attributes = False
me_plane_021.use_mirror_vertex_groups = False
me_plane_021.update()
me_plane_020 = bpy.data.meshes.new('Plane.020')
me_plane_020.from_pydata([(-0.9331, 0.2538, -6.887), (-0.9331, 0.7187, -6.887), (-1.101, 0.2538, -6.997), (-1.101, 0.7187, -6.997), (-0.06213, 0.2538, -8.213), (-0.06213, 0.7187, -8.213), (-0.2305, 0.2538, -8.324), (-0.2305, 0.7187, -8.324), (-1.207, 0.001074, -7.067), (-0.8279, 0.001074, -6.818), (-0.3357, 0.001074, -8.393), (0.0431, 0.001074, -8.144)], [], [(0, 1, 3, 2), (2, 3, 7, 6), (6, 7, 5, 4), (4, 5, 1, 0), (4, 0, 9, 11), (7, 3, 1, 5), (8, 10, 11, 9), (2, 6, 10, 8), (0, 2, 8, 9), (6, 4, 11, 10)])
me_plane_020.polygons.foreach_set('material_index', [1, 1, 1, 1, 1, 1, 1, 1, 1, 1])
_uv = me_plane_020.uv_layers.new(name='UVMap')
_uv.uv.foreach_set('vector', [0.4315, 0.3314, 0.4315, 0.02832, 0.5628, 0.02832, 0.5628, 0.3314, -0.002694, 0.32, -0.002693, 0.0271, 0.9968, 0.0271, 0.9968, 0.32, 0.4313, 0.3315, 0.4313, 0.02752, 0.563, 0.02752, 0.563, 0.3315, -0.002512, 0.3198, -0.002512, 0.027, 0.9968, 0.027, 0.9968, 0.3198, -0.002512, 0.3198, 0.9968, 0.3198, 0.9968, 0.4977, -0.002512, 0.4977, 0.1296, 0.02777, 0.8666, 0.02777, 0.8666, 0.1213, 0.1296, 0.1213, 0.8545, 0.7871, 0.1176, 0.7871, 0.1176, 0.5766, 0.8545, 0.5766, -0.002694, 0.32, 0.9968, 0.32, 0.9968, 0.4978, -0.002694, 0.4978, 0.4315, 0.3314, 0.5628, 0.3314, 0.6448, 0.4961, 0.3494, 0.4961, 0.4313, 0.3315, 0.563, 0.3315, 0.6453, 0.4967, 0.349, 0.4967])
me_plane_020.materials.append(mat_material_003)
me_plane_020.materials.append(mat_material_004)
me_plane_020.materials.append(mat_material_005)
me_plane_020.use_remesh_preserve_volume = False
me_plane_020.use_remesh_preserve_attributes = False
me_plane_020.use_mirror_vertex_groups = False
me_plane_020.update()
me_plane_019 = bpy.data.meshes.new('Plane.019')
me_plane_019.from_pydata([(0.6455, 0.007097, -10.92), (0.6455, 0.7658, -10.92), (0.7895, 0.007097, -11.66), (0.7895, 0.7658, -11.66), (1.39, 0.007097, -10.78), (1.39, 0.7658, -10.78), (1.534, 0.007097, -11.52), (1.534, 0.7658, -11.52)], [], [(0, 1, 3, 2), (2, 3, 7, 6), (6, 7, 5, 4), (4, 5, 1, 0), (2, 6, 4, 0), (7, 3, 1, 5)])
_uv = me_plane_019.uv_layers.new(name='UVMap')
_uv.uv.foreach_set('vector', [-5.96e-08, 1.0, 0.0, -5.96e-08, 1.0, 0.0, 1.0, 1.0, 1.0, -5.96e-08, 1.0, 1.0, 0.0, 1.0, -5.96e-08, 0.0, -5.96e-08, 1.0, 0.0, -5.96e-08, 1.0, 0.0, 1.0, 1.0, 1.0, -5.96e-08, 1.0, 1.0, 0.0, 1.0, -5.96e-08, 0.0, 0.0, 0.0, 1.0, 0.0, 1.0, 1.0, 0.0, 1.0, 1.0, 1.192e-07, 1.0, 1.0, -1.192e-07, 1.0, 8.941e-08, -1.192e-07])
me_plane_019.materials.append(mat_material_003)
me_plane_019.materials.append(mat_material_004)
me_plane_019.materials.append(mat_material_005)
me_plane_019.use_remesh_preserve_volume = False
me_plane_019.use_remesh_preserve_attributes = False
me_plane_019.use_mirror_vertex_groups = False
me_plane_019.update()
me_plane_018 = bpy.data.meshes.new('Plane.018')
me_plane_018.from_pydata([(0.7349, 0.007097, -9.544), (0.7349, 0.7658, -9.544), (0.3798, 0.007097, -10.21), (0.3798, 0.7658, -10.21), (1.405, 0.007097, -9.899), (1.405, 0.7658, -9.899), (1.05, 0.007097, -10.57), (1.05, 0.7658, -10.57)], [], [(0, 1, 3, 2), (2, 3, 7, 6), (6, 7, 5, 4), (4, 5, 1, 0), (2, 6, 4, 0), (7, 3, 1, 5)])
_uv = me_plane_018.uv_layers.new(name='UVMap')
_uv.uv.foreach_set('vector', [-5.96e-08, 1.0, 0.0, -5.96e-08, 1.0, 0.0, 1.0, 1.0, 1.0, -5.96e-08, 1.0, 1.0, 0.0, 1.0, -5.96e-08, 0.0, -5.96e-08, 1.0, 0.0, -5.96e-08, 1.0, 0.0, 1.0, 1.0, 1.0, -5.96e-08, 1.0, 1.0, 0.0, 1.0, -5.96e-08, 0.0, 0.0, 0.0, 1.0, 0.0, 1.0, 1.0, 0.0, 1.0, 1.0, 1.192e-07, 1.0, 1.0, -1.192e-07, 1.0, 8.941e-08, -1.192e-07])
me_plane_018.materials.append(mat_material_003)
me_plane_018.materials.append(mat_material_004)
me_plane_018.materials.append(mat_material_005)
me_plane_018.use_remesh_preserve_volume = False
me_plane_018.use_remesh_preserve_attributes = False
me_plane_018.use_mirror_vertex_groups = False
me_plane_018.update()
me_plane_017 = bpy.data.meshes.new('Plane.017')
me_plane_017.from_pydata([(1.854, 0.2538, -11.65), (1.854, 0.7187, -11.65), (1.76, 0.2538, -11.83), (1.76, 0.7187, -11.83), (3.256, 0.2538, -12.39), (3.256, 0.7187, -12.39), (3.162, 0.2538, -12.57), (3.162, 0.7187, -12.57), (1.701, 0.001074, -11.94), (1.913, 0.001074, -11.54), (3.103, 0.001074, -12.68), (3.315, 0.001074, -12.28)], [], [(0, 1, 3, 2), (2, 3, 7, 6), (6, 7, 5, 4), (4, 5, 1, 0), (4, 0, 9, 11), (7, 3, 1, 5), (8, 10, 11, 9), (2, 6, 10, 8), (0, 2, 8, 9), (6, 4, 11, 10)])
_uv = me_plane_017.uv_layers.new(name='UVMap')
_uv.uv.foreach_set('vector', [0.4315, 0.3314, 0.4315, 0.02832, 0.5628, 0.02832, 0.5628, 0.3314, -0.002694, 0.32, -0.002693, 0.0271, 0.9968, 0.0271, 0.9968, 0.32, 0.4313, 0.3315, 0.4313, 0.02752, 0.563, 0.02752, 0.563, 0.3315, -0.002512, 0.3198, -0.002512, 0.027, 0.9968, 0.027, 0.9968, 0.3198, -0.002512, 0.3198, 0.9968, 0.3198, 0.9968, 0.4977, -0.002512, 0.4977, 0.1296, 0.02777, 0.8666, 0.02777, 0.8666, 0.1213, 0.1296, 0.1213, 0.8545, 0.7871, 0.1176, 0.7871, 0.1176, 0.5766, 0.8545, 0.5766, -0.002694, 0.32, 0.9968, 0.32, 0.9968, 0.4978, -0.002694, 0.4978, 0.4315, 0.3314, 0.5628, 0.3314, 0.6448, 0.4961, 0.3494, 0.4961, 0.4313, 0.3315, 0.563, 0.3315, 0.6453, 0.4967, 0.349, 0.4967])
me_plane_017.materials.append(mat_material_003)
me_plane_017.materials.append(mat_material_004)
me_plane_017.materials.append(mat_material_005)
me_plane_017.use_remesh_preserve_volume = False
me_plane_017.use_remesh_preserve_attributes = False
me_plane_017.use_mirror_vertex_groups = False
me_plane_017.update()
me_plane_016 = bpy.data.meshes.new('Plane.016')
me_plane_016.from_pydata([(5.078, -0.06847, -8.466), (5.078, 0.8649, -8.466), (4.877, -0.06847, -8.544), (4.877, 0.8649, -8.544), (5.419, -0.06847, -9.334), (5.419, 0.8649, -9.334), (5.219, -0.06847, -9.413), (5.219, 0.8649, -9.413), (4.747, -0.06847, -7.638), (4.747, 0.8649, -7.638), (4.546, -0.06847, -7.717), (4.546, 0.8649, -7.717), (5.088, -0.06847, -8.507), (5.088, 0.8649, -8.507), (4.888, -0.06847, -8.585), (4.888, 0.8649, -8.585)], [], [(0, 1, 3, 2), (2, 3, 7, 6), (6, 7, 5, 4), (4, 5, 1, 0), (2, 6, 4, 0), (7, 3, 1, 5), (8, 9, 11, 10), (10, 11, 15, 14), (14, 15, 13, 12), (12, 13, 9, 8), (10, 14, 12, 8), (15, 11, 9, 13)])
_uv = me_plane_016.uv_layers.new(name='UVMap')
_uv.uv.foreach_set('vector', [0.5564, -0.003206, 0.5678, 0.6706, 0.1698, 0.6773, 0.1584, 0.003514, 0.8344, -0.003703, 0.8344, 0.6654, 0.1653, 0.6654, 0.1653, -0.003703, 0.1693, 0.6769, 0.16, 0.002808, 0.5614, -0.002743, 0.5707, 0.6713, 0.1669, 0.6639, 0.1669, -0.002117, 0.8328, -0.002117, 0.8328, 0.6639, 1.0, 0.9999, 0.6667, 0.9999, 0.6667, 0.6666, 1.0, 0.6666, 0.6654, 0.667, 0.6654, 1.0, 0.332, 1.0, 0.332, 0.667, 0.5564, -0.003206, 0.5678, 0.6706, 0.1698, 0.6773, 0.1584, 0.003514, 0.8344, -0.003703, 0.8344, 0.6654, 0.1653, 0.6654, 0.1653, -0.003703, 0.1693, 0.6769, 0.16, 0.002808, 0.5614, -0.002743, 0.5707, 0.6713, 0.1669, 0.6639, 0.1669, -0.002117, 0.8328, -0.002117, 0.8328, 0.6639, 1.0, 0.9999, 0.6667, 0.9999, 0.6667, 0.6666, 1.0, 0.6666, 0.6654, 0.667, 0.6654, 1.0, 0.332, 1.0, 0.332, 0.667])
me_plane_016.materials.append(mat_material_003)
me_plane_016.materials.append(mat_material_004)
me_plane_016.materials.append(mat_material_005)
me_plane_016.use_remesh_preserve_volume = False
me_plane_016.use_remesh_preserve_attributes = False
me_plane_016.use_mirror_vertex_groups = False
me_plane_016.update()
me_plane_014 = bpy.data.meshes.new('Plane.014')
me_plane_014.from_pydata([(4.999, -0.07854, -10.92), (5.021, 0.5387, -10.34), (4.989, -0.07854, -11.01), (5.017, 0.6251, -10.36), (5.069, -0.07854, -10.93), (5.091, 0.5387, -10.36), (5.059, -0.07854, -11.03), (5.087, 0.6251, -10.38)], [], [(0, 1, 3, 2), (2, 3, 7, 6), (6, 7, 5, 4), (4, 5, 1, 0)])
_uv = me_plane_014.uv_layers.new(name='UVMap')
_uv.uv.foreach_set('vector', [0.4978, 0.9661, 0.4978, 0.03392, 0.5798, 0.03392, 0.5798, 0.9661, 0.5798, 0.9661, 0.5798, 0.03392, 0.6661, 0.03392, 0.6657, 0.97, 0.3303, 0.97, 0.3289, 0.03392, 0.4145, 0.03392, 0.4145, 0.9661, 0.4145, 0.9661, 0.4145, 0.03392, 0.4978, 0.03392, 0.4978, 0.9661])
me_plane_014.materials.append(mat_material_003)
me_plane_014.materials.append(mat_material_004)
me_plane_014.materials.append(mat_material_005)
me_plane_014.use_remesh_preserve_volume = False
me_plane_014.use_remesh_preserve_attributes = False
me_plane_014.use_mirror_vertex_groups = False
me_plane_014.update()
me_plane_013 = bpy.data.meshes.new('Plane.013')
me_plane_013.from_pydata([(6.474, -0.07854, -11.05), (6.496, 0.5387, -10.48), (6.463, -0.07854, -11.14), (6.492, 0.6251, -10.5), (6.544, -0.07854, -11.07), (6.566, 0.5387, -10.49), (6.534, -0.07854, -11.16), (6.562, 0.6251, -10.51)], [], [(0, 1, 3, 2), (2, 3, 7, 6), (6, 7, 5, 4), (4, 5, 1, 0)])
_uv = me_plane_013.uv_layers.new(name='UVMap')
_uv.uv.foreach_set('vector', [0.4978, 0.9661, 0.4978, 0.03392, 0.5798, 0.03392, 0.5798, 0.9661, 0.5798, 0.9661, 0.5798, 0.03392, 0.6661, 0.03392, 0.6657, 0.97, 0.3303, 0.97, 0.3289, 0.03392, 0.4145, 0.03392, 0.4145, 0.9661, 0.4145, 0.9661, 0.4145, 0.03392, 0.4978, 0.03392, 0.4978, 0.9661])
me_plane_013.materials.append(mat_material_003)
me_plane_013.materials.append(mat_material_004)
me_plane_013.materials.append(mat_material_005)
me_plane_013.use_remesh_preserve_volume = False
me_plane_013.use_remesh_preserve_attributes = False
me_plane_013.use_mirror_vertex_groups = False
me_plane_013.update()
me_plane_012 = bpy.data.meshes.new('Plane.012')
me_plane_012.from_pydata([(4.943, -0.05784, -10.34), (4.943, 0.02534, -10.34), (4.826, -0.05784, -11.43), (4.826, 0.02534, -11.43), (6.638, -0.05784, -10.52), (6.638, 0.02534, -10.52), (6.521, -0.05784, -11.61), (6.521, 0.02534, -11.61)], [], [(0, 1, 3, 2), (2, 3, 7, 6), (6, 7, 5, 4), (4, 5, 1, 0), (2, 6, 4, 0), (7, 3, 1, 5)])
_uv = me_plane_012.uv_layers.new(name='UVMap')
_uv.uv.foreach_set('vector', [0.5047, 2.011, 0.5047, 2.182, -1.754, 2.182, -1.754, 2.011, 2.938, 2.009, 2.767, 2.009, 2.767, -1.498, 2.938, -1.498, -1.754, 2.354, -1.754, 2.183, 0.5047, 2.183, 0.5047, 2.354, 0.0, 0.0, 0.0, 0.0, 0.0, 0.0, 0.0, 0.0, 0.5063, 2.009, 0.5063, -1.498, 2.765, -1.498, 2.765, 2.009, 0.5047, -1.498, 0.5047, 2.009, -1.754, 2.009, -1.754, -1.498])
me_plane_012.materials.append(mat_material_003)
me_plane_012.materials.append(mat_material_004)
me_plane_012.materials.append(mat_material_005)
me_plane_012.use_remesh_preserve_volume = False
me_plane_012.use_remesh_preserve_attributes = False
me_plane_012.use_mirror_vertex_groups = False
me_plane_012.update()
me_plane_011 = bpy.data.meshes.new('Plane.011')
me_plane_011.from_pydata([(4.944, -0.01071, -10.29), (6.646, -0.01071, -10.48), (4.944, 1.511, -10.29), (6.646, 1.511, -10.48), (4.944, 1.131, -10.29), (4.944, 0.5604, -10.29), (5.511, -0.01071, -10.35), (6.079, -0.01071, -10.42), (6.646, 0.5604, -10.48), (6.646, 1.131, -10.48), (6.079, 1.511, -10.42), (5.511, 1.511, -10.35), (5.511, 0.5604, -10.35), (5.511, 1.131, -10.35), (6.079, 0.5604, -10.42), (6.079, 1.131, -10.42), (4.935, 0.5604, -10.37), (4.935, -0.01071, -10.37), (6.07, -0.01071, -10.5), (6.637, -0.01071, -10.56), (6.637, 1.131, -10.56), (6.637, 1.511, -10.56), (5.502, 1.511, -10.43), (4.935, 1.511, -10.37), (4.935, 1.131, -10.37), (5.502, -0.01071, -10.43), (6.637, 0.5604, -10.56), (6.07, 1.511, -10.5), (5.502, 1.131, -10.43), (5.502, 0.5604, -10.43), (6.07, 1.131, -10.5), (6.07, 0.5604, -10.5)], [], [(15, 9, 3, 10), (4, 13, 11, 2), (13, 15, 10, 11), (0, 6, 12, 5), (5, 12, 13, 4), (6, 7, 14, 12), (30, 27, 21, 20), (7, 1, 8, 14), (14, 8, 9, 15), (24, 23, 22, 28), (28, 22, 27, 30), (17, 16, 29, 25), (16, 24, 28, 29), (25, 29, 31, 18), (18, 31, 26, 19), (31, 30, 20, 26), (6, 25, 18, 7), (5, 16, 17, 0), (1, 19, 26, 8), (7, 18, 19, 1), (8, 26, 20, 9), (9, 20, 21, 3), (15, 30, 31, 14), (3, 21, 27, 10), (11, 22, 23, 2), (10, 27, 22, 11), (2, 23, 24, 4), (4, 24, 16, 5), (14, 31, 29, 12), (0, 17, 25, 6), (13, 28, 30, 15), (12, 29, 28, 13)])
_uv = me_plane_011.uv_layers.new(name='UVMap')
_uv.uv.foreach_set('vector', [1.285, 0.8456, 1.285, 1.621, 1.806, 1.621, 1.806, 0.8456, 1.285, -0.7043, 1.285, 0.07061, 1.806, 0.07061, 1.806, -0.7043, 1.285, 0.07061, 1.285, 0.8456, 1.806, 0.8456, 1.806, 0.07061, -0.2799, -0.7043, -0.2799, 0.07061, 0.5027, 0.07061, 0.5027, -0.7043, 0.5027, -0.7043, 0.5027, 0.07061, 1.285, 0.07061, 1.285, -0.7043, -0.2799, 0.07061, -0.2799, 0.8456, 0.5027, 0.8456, 0.5027, 0.07061, 1.285, 0.07061, 1.806, 0.07061, 1.806, -0.7043, 1.285, -0.7043, -0.2799, 0.8456, -0.2799, 1.621, 0.5027, 1.621, 0.5027, 0.8456, 0.5027, 0.8456, 0.5027, 1.621, 1.285, 1.621, 1.285, 0.8456, 1.285, 1.621, 1.806, 1.621, 1.806, 0.8456, 1.285, 0.8456, 1.285, 0.8456, 1.806, 0.8456, 1.806, 0.07061, 1.285, 0.07061, -0.2799, 1.621, 0.5027, 1.621, 0.5027, 0.8456, -0.2799, 0.8456, 0.5027, 1.621, 1.285, 1.621, 1.285, 0.8456, 0.5027, 0.8456, -0.2799, 0.8456, 0.5027, 0.8456, 0.5027, 0.07061, -0.2799, 0.07061, -0.2799, 0.07061, 0.5027, 0.07061, 0.5027, -0.7043, -0.2799, -0.7043, 0.5027, 0.07061, 1.285, 0.07061, 1.285, -0.7043, 0.5027, -0.7043, 0.7805, 0.07365, 0.6717, 0.07365, 0.6717, 0.8456, 0.7805, 0.8456, 0.396, 0.1723, 0.5182, 0.1723, 0.5182, -0.6956, 0.396, -0.6956, 0.2737, 1.618, 0.396, 1.618, 0.396, 0.7496, 0.2737, 0.7496, 0.7805, 0.8456, 0.6717, 0.8456, 0.6717, 1.618, 0.7805, 1.618, 0.2737, 0.7496, 0.396, 0.7496, 0.396, -0.1183, 0.2737, -0.1183, 0.2737, -0.1183, 0.396, -0.1183, 0.396, -0.6956, 0.2737, -0.6956, 0.2898, 1.121, 0.4545, 1.121, 0.4545, -0.04834, 0.2898, -0.04834, 0.7805, 1.618, 0.8892, 1.618, 0.8892, 0.8456, 0.7805, 0.8456, 0.7805, 0.07365, 0.8892, 0.07365, 0.8892, -0.6983, 0.7805, -0.6983, 0.7805, 0.8456, 0.8892, 0.8456, 0.8892, 0.07365, 0.7805, 0.07365, 0.396, 1.618, 0.5182, 1.618, 0.5182, 1.04, 0.396, 1.04, 0.396, 1.04, 0.5182, 1.04, 0.5182, 0.1723, 0.396, 0.1723, 0.125, 1.121, 0.2898, 1.121, 0.2898, -0.04834, 0.125, -0.04834, 0.7805, -0.6983, 0.6717, -0.6983, 0.6717, 0.07365, 0.7805, 0.07365, 0.6193, -0.04834, 0.4545, -0.04834, 0.4545, 1.121, 0.6193, 1.121, -0.03975, 1.121, 0.125, 1.121, 0.125, -0.04834, -0.03975, -0.04834])
me_plane_011.materials.append(mat_material_003)
me_plane_011.materials.append(mat_material_004)
me_plane_011.materials.append(mat_material_005)
me_plane_011.use_remesh_preserve_volume = False
me_plane_011.use_remesh_preserve_attributes = False
me_plane_011.use_mirror_vertex_groups = False
me_plane_011.update()
me_plane_010 = bpy.data.meshes.new('Plane.010')
me_plane_010.from_pydata([(-14.68, -0.07854, 1.172), (-14.26, 0.5387, 1.572), (-14.75, -0.07854, 1.113), (-14.28, 0.6251, 1.561), (-14.64, -0.07854, 1.111), (-14.22, 0.5387, 1.512), (-14.71, -0.07854, 1.053), (-14.24, 0.6251, 1.5)], [], [(0, 1, 3, 2), (2, 3, 7, 6), (6, 7, 5, 4), (4, 5, 1, 0)])
_uv = me_plane_010.uv_layers.new(name='UVMap')
_uv.uv.foreach_set('vector', [0.4978, 0.9661, 0.4978, 0.03392, 0.5798, 0.03392, 0.5798, 0.9661, 0.5798, 0.9661, 0.5798, 0.03392, 0.6661, 0.03392, 0.6657, 0.97, 0.3303, 0.97, 0.3289, 0.03392, 0.4145, 0.03392, 0.4145, 0.9661, 0.4145, 0.9661, 0.4145, 0.03392, 0.4978, 0.03392, 0.4978, 0.9661])
me_plane_010.materials.append(mat_material_003)
me_plane_010.materials.append(mat_material_004)
me_plane_010.materials.append(mat_material_005)
me_plane_010.use_remesh_preserve_volume = False
me_plane_010.use_remesh_preserve_attributes = False
me_plane_010.use_mirror_vertex_groups = False
me_plane_010.update()
me_plane_009 = bpy.data.meshes.new('Plane.009')
me_plane_009.from_pydata([(-13.7, -0.07854, 0.0541), (-13.29, 0.5387, 0.4542), (-13.78, -0.07854, -0.00479), (-13.31, 0.6251, 0.4431), (-13.66, -0.07854, -0.005962), (-13.25, 0.5387, 0.3941), (-13.74, -0.07854, -0.06486), (-13.27, 0.6251, 0.3831)], [], [(0, 1, 3, 2), (2, 3, 7, 6), (6, 7, 5, 4), (4, 5, 1, 0)])
_uv = me_plane_009.uv_layers.new(name='UVMap')
_uv.uv.foreach_set('vector', [0.4978, 0.9661, 0.4978, 0.03392, 0.5798, 0.03392, 0.5798, 0.9661, 0.5798, 0.9661, 0.5798, 0.03392, 0.6661, 0.03392, 0.6657, 0.97, 0.3303, 0.97, 0.3289, 0.03392, 0.4145, 0.03392, 0.4145, 0.9661, 0.4145, 0.9661, 0.4145, 0.03392, 0.4978, 0.03392, 0.4978, 0.9661])
me_plane_009.materials.append(mat_material_003)
me_plane_009.materials.append(mat_material_004)
me_plane_009.materials.append(mat_material_005)
me_plane_009.use_remesh_preserve_volume = False
me_plane_009.use_remesh_preserve_attributes = False
me_plane_009.use_mirror_vertex_groups = False
me_plane_009.update()
me_plane_008 = bpy.data.meshes.new('Plane.008')
me_plane_008.from_pydata([(-14.31, -0.05784, 1.629), (-14.31, 0.02534, 1.629), (-15.16, -0.05784, 0.922), (-15.16, 0.02534, 0.922), (-13.22, -0.05784, 0.3239), (-13.22, 0.02534, 0.3239), (-14.06, -0.05784, -0.3831), (-14.06, 0.02534, -0.3831)], [], [(0, 1, 3, 2), (2, 3, 7, 6), (6, 7, 5, 4), (4, 5, 1, 0), (2, 6, 4, 0), (7, 3, 1, 5)])
_uv = me_plane_008.uv_layers.new(name='UVMap')
_uv.uv.foreach_set('vector', [0.5047, 2.011, 0.5047, 2.182, -1.754, 2.182, -1.754, 2.011, 2.938, 2.009, 2.767, 2.009, 2.767, -1.498, 2.938, -1.498, -1.754, 2.354, -1.754, 2.183, 0.5047, 2.183, 0.5047, 2.354, 0.0, 0.0, 0.0, 0.0, 0.0, 0.0, 0.0, 0.0, 0.5063, 2.009, 0.5063, -1.498, 2.765, -1.498, 2.765, 2.009, 0.5047, -1.498, 0.5047, 2.009, -1.754, 2.009, -1.754, -1.498])
me_plane_008.materials.append(mat_material_003)
me_plane_008.materials.append(mat_material_004)
me_plane_008.materials.append(mat_material_005)
me_plane_008.use_remesh_preserve_volume = False
me_plane_008.use_remesh_preserve_attributes = False
me_plane_008.use_mirror_vertex_groups = False
me_plane_008.update()
me_plane_007 = bpy.data.meshes.new('Plane.007')
me_plane_007.from_pydata([(-14.28, -0.01071, 1.665), (-13.18, -0.01071, 0.3475), (-14.28, 1.511, 1.665), (-13.18, 1.511, 0.3475), (-14.28, 1.131, 1.665), (-14.28, 0.5604, 1.665), (-13.91, -0.01071, 1.226), (-13.55, -0.01071, 0.7867), (-13.18, 0.5604, 0.3475), (-13.18, 1.131, 0.3475), (-13.55, 1.511, 0.7867), (-13.91, 1.511, 1.226), (-13.91, 0.5604, 1.226), (-13.91, 1.131, 1.226), (-13.55, 0.5604, 0.7867), (-13.55, 1.131, 0.7867), (-14.34, 0.5604, 1.614), (-14.34, -0.01071, 1.614), (-13.61, -0.01071, 0.7358), (-13.24, -0.01071, 0.2966), (-13.24, 1.131, 0.2966), (-13.24, 1.511, 0.2966), (-13.97, 1.511, 1.175), (-14.34, 1.511, 1.614), (-14.34, 1.131, 1.614), (-13.97, -0.01071, 1.175), (-13.24, 0.5604, 0.2966), (-13.61, 1.511, 0.7358), (-13.97, 1.131, 1.175), (-13.97, 0.5604, 1.175), (-13.61, 1.131, 0.7358), (-13.61, 0.5604, 0.7358)], [], [(15, 9, 3, 10), (4, 13, 11, 2), (13, 15, 10, 11), (0, 6, 12, 5), (5, 12, 13, 4), (6, 7, 14, 12), (30, 27, 21, 20), (7, 1, 8, 14), (14, 8, 9, 15), (24, 23, 22, 28), (28, 22, 27, 30), (17, 16, 29, 25), (16, 24, 28, 29), (25, 29, 31, 18), (18, 31, 26, 19), (31, 30, 20, 26), (6, 25, 18, 7), (5, 16, 17, 0), (1, 19, 26, 8), (7, 18, 19, 1), (8, 26, 20, 9), (9, 20, 21, 3), (15, 30, 31, 14), (3, 21, 27, 10), (11, 22, 23, 2), (10, 27, 22, 11), (2, 23, 24, 4), (4, 24, 16, 5), (14, 31, 29, 12), (0, 17, 25, 6), (13, 28, 30, 15), (12, 29, 28, 13)])
_uv = me_plane_007.uv_layers.new(name='UVMap')
_uv.uv.foreach_set('vector', [1.285, 0.8456, 1.285, 1.621, 1.806, 1.621, 1.806, 0.8456, 1.285, -0.7043, 1.285, 0.07061, 1.806, 0.07061, 1.806, -0.7043, 1.285, 0.07061, 1.285, 0.8456, 1.806, 0.8456, 1.806, 0.07061, -0.2799, -0.7043, -0.2799, 0.07061, 0.5027, 0.07061, 0.5027, -0.7043, 0.5027, -0.7043, 0.5027, 0.07061, 1.285, 0.07061, 1.285, -0.7043, -0.2799, 0.07061, -0.2799, 0.8456, 0.5027, 0.8456, 0.5027, 0.07061, 1.285, 0.07061, 1.806, 0.07061, 1.806, -0.7043, 1.285, -0.7043, -0.2799, 0.8456, -0.2799, 1.621, 0.5027, 1.621, 0.5027, 0.8456, 0.5027, 0.8456, 0.5027, 1.621, 1.285, 1.621, 1.285, 0.8456, 1.285, 1.621, 1.806, 1.621, 1.806, 0.8456, 1.285, 0.8456, 1.285, 0.8456, 1.806, 0.8456, 1.806, 0.07061, 1.285, 0.07061, -0.2799, 1.621, 0.5027, 1.621, 0.5027, 0.8456, -0.2799, 0.8456, 0.5027, 1.621, 1.285, 1.621, 1.285, 0.8456, 0.5027, 0.8456, -0.2799, 0.8456, 0.5027, 0.8456, 0.5027, 0.07061, -0.2799, 0.07061, -0.2799, 0.07061, 0.5027, 0.07061, 0.5027, -0.7043, -0.2799, -0.7043, 0.5027, 0.07061, 1.285, 0.07061, 1.285, -0.7043, 0.5027, -0.7043, 0.7805, 0.07365, 0.6717, 0.07365, 0.6717, 0.8456, 0.7805, 0.8456, 0.396, 0.1723, 0.5182, 0.1723, 0.5182, -0.6956, 0.396, -0.6956, 0.2737, 1.618, 0.396, 1.618, 0.396, 0.7496, 0.2737, 0.7496, 0.7805, 0.8456, 0.6717, 0.8456, 0.6717, 1.618, 0.7805, 1.618, 0.2737, 0.7496, 0.396, 0.7496, 0.396, -0.1183, 0.2737, -0.1183, 0.2737, -0.1183, 0.396, -0.1183, 0.396, -0.6956, 0.2737, -0.6956, 0.2898, 1.121, 0.4545, 1.121, 0.4545, -0.04834, 0.2898, -0.04834, 0.7805, 1.618, 0.8892, 1.618, 0.8892, 0.8456, 0.7805, 0.8456, 0.7805, 0.07365, 0.8892, 0.07365, 0.8892, -0.6983, 0.7805, -0.6983, 0.7805, 0.8456, 0.8892, 0.8456, 0.8892, 0.07365, 0.7805, 0.07365, 0.396, 1.618, 0.5182, 1.618, 0.5182, 1.04, 0.396, 1.04, 0.396, 1.04, 0.5182, 1.04, 0.5182, 0.1723, 0.396, 0.1723, 0.125, 1.121, 0.2898, 1.121, 0.2898, -0.04834, 0.125, -0.04834, 0.7805, -0.6983, 0.6717, -0.6983, 0.6717, 0.07365, 0.7805, 0.07365, 0.6193, -0.04834, 0.4545, -0.04834, 0.4545, 1.121, 0.6193, 1.121, -0.03975, 1.121, 0.125, 1.121, 0.125, -0.04834, -0.03975, -0.04834])
me_plane_007.materials.append(mat_material_003)
me_plane_007.materials.append(mat_material_004)
me_plane_007.materials.append(mat_material_005)
me_plane_007.use_remesh_preserve_volume = False
me_plane_007.use_remesh_preserve_attributes = False
me_plane_007.use_mirror_vertex_groups = False
me_plane_007.update()
me_cube_001 = bpy.data.meshes.new('Cube.001')
me_cube_001.from_pydata([(-1.0, -1.0, -1.0), (-1.0, -1.0, 1.0), (-1.0, 1.0, -1.0), (-1.0, 1.0, 1.0), (1.0, -1.0, -1.0), (1.0, -1.0, 1.0), (1.0, 1.0, -1.0), (1.0, 1.0, 1.0)], [], [(0, 1, 3, 2), (2, 3, 7, 6), (6, 7, 5, 4), (4, 5, 1, 0), (2, 6, 4, 0), (7, 3, 1, 5)])
_uv = me_cube_001.uv_layers.new(name='UVMap')
_uv.uv.foreach_set('vector', [0.0, 0.0, 1.0, 0.0, 1.0, 1.0, 0.0, 1.0, 0.0, 0.0, 1.0, 0.0, 1.0, 1.0, 0.0, 1.0, 0.0, 0.0, 1.0, 0.0, 1.0, 1.0, 0.0, 1.0, 0.0, 0.0, 1.0, 0.0, 1.0, 1.0, 0.0, 1.0, 0.0, 0.0, 1.0, 0.0, 1.0, 1.0, 0.0, 1.0, 0.0, 0.0, 1.0, 0.0, 1.0, 1.0, 0.0, 1.0])
me_cube_001.materials.append(mat_material_002)
me_cube_001.use_remesh_preserve_volume = False
me_cube_001.use_remesh_preserve_attributes = False
me_cube_001.use_mirror_vertex_groups = False
me_cube_001.update()
me_plane = bpy.data.meshes.new('Plane')
me_plane.from_pydata([(-1.0, -1.0, 0.0), (1.0, -1.0, 0.0), (-1.0, 1.0, 0.0), (1.0, 1.0, 0.0)], [], [(0, 1, 3, 2)])
_uv = me_plane.uv_layers.new(name='UVMap')
_uv.uv.foreach_set('vector', [-127.5, -127.5, 128.5, -127.5, 128.5, 128.5, -127.5, 128.5])
me_plane.materials.append(mat_material_001)
me_plane.use_remesh_preserve_volume = False
me_plane.use_remesh_preserve_attributes = False
me_plane.use_mirror_vertex_groups = False
me_plane.update()
me_cube_003 = bpy.data.meshes.new('Cube.003')
me_cube_003.from_pydata([(-36.98, -20.41, -0.06036), (-36.98, -20.41, 6.94), (-36.98, 7.595, -0.06036), (-36.98, 7.595, 6.94), (-35.97, -20.41, -0.06036), (-35.97, -20.41, 6.94), (-35.97, 7.595, -0.06036), (-35.97, 7.595, 6.94)], [], [(0, 1, 3, 2), (2, 3, 7, 6), (6, 7, 5, 4), (4, 5, 1, 0), (2, 6, 4, 0), (7, 3, 1, 5)])
_uv = me_cube_003.uv_layers.new(name='UVMap')
_uv.uv.foreach_set('vector', [1.848, 0.0007695, 1.848, 0.8231, -0.848, 0.8231, -0.848, 0.0007698, 0.6937, 0.000619, 0.6937, 0.8232, 0.5753, 0.8232, 0.5753, 0.0006189, 1.848, 0.0006998, 1.848, 0.8231, -0.848, 0.8231, -0.848, 0.0007007, 0.6937, 0.000619, 0.6937, 0.8232, 0.5752, 0.8232, 0.5752, 0.0006188, -0.8481, 0.9884, -0.8481, 0.87, 1.848, 0.87, 1.848, 0.9884, 1.848, 0.87, 1.848, 0.9884, -0.8481, 0.9884, -0.8481, 0.87])
me_cube_003.use_remesh_preserve_volume = False
me_cube_003.use_remesh_preserve_attributes = False
me_cube_003.use_mirror_vertex_groups = False
me_cube_003.update()
me_cube_000 = bpy.data.meshes.new('Cube.000')
me_cube_000.from_pydata([(-36.98, -20.41, -0.06036), (-36.98, -20.41, 6.94), (-36.98, 7.595, -0.06036), (-36.98, 7.595, 6.94), (-35.97, -20.41, -0.06036), (-35.97, -20.41, 6.94), (-35.97, 7.595, -0.06036), (-35.97, 7.595, 6.94)], [], [(0, 1, 3, 2), (2, 3, 7, 6), (6, 7, 5, 4), (4, 5, 1, 0), (2, 6, 4, 0), (7, 3, 1, 5)])
_uv = me_cube_000.uv_layers.new(name='UVMap')
_uv.uv.foreach_set('vector', [1.848, 0.0007695, 1.848, 0.8231, -0.848, 0.8231, -0.848, 0.0007698, 0.6937, 0.000619, 0.6937, 0.8232, 0.5753, 0.8232, 0.5753, 0.0006189, 1.848, 0.0006998, 1.848, 0.8231, -0.848, 0.8231, -0.848, 0.0007007, 0.6937, 0.000619, 0.6937, 0.8232, 0.5752, 0.8232, 0.5752, 0.0006188, -0.8481, 0.9884, -0.8481, 0.87, 1.848, 0.87, 1.848, 0.9884, 1.848, 0.87, 1.848, 0.9884, -0.8481, 0.9884, -0.8481, 0.87])
me_cube_000.use_remesh_preserve_volume = False
me_cube_000.use_remesh_preserve_attributes = False
me_cube_000.use_mirror_vertex_groups = False
me_cube_000.update()
me_cube_006 = bpy.data.meshes.new('Cube.006')
me_cube_006.from_pydata([(-36.98, -20.41, -0.06036), (-36.98, -20.41, 6.94), (-36.98, 7.595, -0.06036), (-36.98, 7.595, 6.94), (-35.97, -20.41, -0.06036), (-35.97, -20.41, 6.94), (-35.97, 7.595, -0.06036), (-35.97, 7.595, 6.94)], [], [(0, 1, 3, 2), (2, 3, 7, 6), (6, 7, 5, 4), (4, 5, 1, 0), (2, 6, 4, 0), (7, 3, 1, 5)])
_uv = me_cube_006.uv_layers.new(name='UVMap')
_uv.uv.foreach_set('vector', [1.848, 0.0007695, 1.848, 0.8231, -0.848, 0.8231, -0.848, 0.0007698, 0.6937, 0.000619, 0.6937, 0.8232, 0.5753, 0.8232, 0.5753, 0.0006189, 1.848, 0.0006998, 1.848, 0.8231, -0.848, 0.8231, -0.848, 0.0007007, 0.6937, 0.000619, 0.6937, 0.8232, 0.5752, 0.8232, 0.5752, 0.0006188, -0.8481, 0.9884, -0.8481, 0.87, 1.848, 0.87, 1.848, 0.9884, 1.848, 0.87, 1.848, 0.9884, -0.8481, 0.9884, -0.8481, 0.87])
me_cube_006.use_remesh_preserve_volume = False
me_cube_006.use_remesh_preserve_attributes = False
me_cube_006.use_mirror_vertex_groups = False
me_cube_006.update()
me_cube_007 = bpy.data.meshes.new('Cube.007')
me_cube_007.from_pydata([(-36.98, -20.41, -0.06036), (-36.98, -20.41, 6.94), (-36.98, 7.595, -0.06036), (-36.98, 7.595, 6.94), (-35.97, -20.41, -0.06036), (-35.97, -20.41, 6.94), (-35.97, 7.595, -0.06036), (-35.97, 7.595, 6.94)], [], [(0, 1, 3, 2), (2, 3, 7, 6), (6, 7, 5, 4), (4, 5, 1, 0), (2, 6, 4, 0), (7, 3, 1, 5)])
_uv = me_cube_007.uv_layers.new(name='UVMap')
_uv.uv.foreach_set('vector', [1.848, 0.0007695, 1.848, 0.8231, -0.848, 0.8231, -0.848, 0.0007698, 0.6937, 0.000619, 0.6937, 0.8232, 0.5753, 0.8232, 0.5753, 0.0006189, 1.848, 0.0006998, 1.848, 0.8231, -0.848, 0.8231, -0.848, 0.0007007, 0.6937, 0.000619, 0.6937, 0.8232, 0.5752, 0.8232, 0.5752, 0.0006188, -0.8481, 0.9884, -0.8481, 0.87, 1.848, 0.87, 1.848, 0.9884, 1.848, 0.87, 1.848, 0.9884, -0.8481, 0.9884, -0.8481, 0.87])
me_cube_007.use_remesh_preserve_volume = False
me_cube_007.use_remesh_preserve_attributes = False
me_cube_007.use_mirror_vertex_groups = False
me_cube_007.update()
me_plane_005 = bpy.data.meshes.new('Plane.005')
me_plane_005.from_pydata([(-8.838, 0.2538, 1.729), (-8.838, 0.7187, 1.729), (-8.932, 0.2538, 1.551), (-8.932, 0.7187, 1.551), (-7.436, 0.2538, 0.9869), (-7.436, 0.7187, 0.9869), (-7.53, 0.2538, 0.8089), (-7.53, 0.7187, 0.8089), (-8.991, 0.001073, 1.44), (-8.779, 0.001073, 1.841), (-7.589, 0.001073, 0.6976), (-7.377, 0.001073, 1.098)], [], [(0, 1, 3, 2), (2, 3, 7, 6), (6, 7, 5, 4), (4, 5, 1, 0), (4, 0, 9, 11), (7, 3, 1, 5), (8, 10, 11, 9), (2, 6, 10, 8), (0, 2, 8, 9), (6, 4, 11, 10)])
me_plane_005.polygons.foreach_set('material_index', [2, 2, 2, 2, 2, 2, 2, 2, 2, 2])
_uv = me_plane_005.uv_layers.new(name='UVMap')
_uv.uv.foreach_set('vector', [0.4315, 0.3314, 0.4315, 0.02832, 0.5628, 0.02832, 0.5628, 0.3314, -0.002694, 0.32, -0.002693, 0.0271, 0.9968, 0.0271, 0.9968, 0.32, 0.4313, 0.3315, 0.4313, 0.02752, 0.563, 0.02752, 0.563, 0.3315, -0.002512, 0.3198, -0.002512, 0.027, 0.9968, 0.027, 0.9968, 0.3198, -0.002512, 0.3198, 0.9968, 0.3198, 0.9968, 0.4977, -0.002512, 0.4977, 0.1296, 0.02777, 0.8666, 0.02777, 0.8666, 0.1213, 0.1296, 0.1213, 0.8545, 0.7871, 0.1176, 0.7871, 0.1176, 0.5766, 0.8545, 0.5766, -0.002694, 0.32, 0.9968, 0.32, 0.9968, 0.4978, -0.002694, 0.4978, 0.4315, 0.3314, 0.5628, 0.3314, 0.6448, 0.4961, 0.3494, 0.4961, 0.4313, 0.3315, 0.563, 0.3315, 0.6453, 0.4967, 0.349, 0.4967])
me_plane_005.materials.append(mat_material_003)
me_plane_005.materials.append(mat_material_004)
me_plane_005.materials.append(mat_material_005)
me_plane_005.use_remesh_preserve_volume = False
me_plane_005.use_remesh_preserve_attributes = False
me_plane_005.use_mirror_vertex_groups = False
me_plane_005.update()
me_plane_006 = bpy.data.meshes.new('Plane.006')
me_plane_006.from_pydata([(-8.838, 0.2538, 1.729), (-8.838, 0.7187, 1.729), (-8.932, 0.2538, 1.551), (-8.932, 0.7187, 1.551), (-7.436, 0.2538, 0.9869), (-7.436, 0.7187, 0.9869), (-7.53, 0.2538, 0.8089), (-7.53, 0.7187, 0.8089), (-8.991, 0.001073, 1.44), (-8.779, 0.001073, 1.841), (-7.589, 0.001073, 0.6976), (-7.377, 0.001073, 1.098)], [], [(0, 1, 3, 2), (2, 3, 7, 6), (6, 7, 5, 4), (4, 5, 1, 0), (4, 0, 9, 11), (7, 3, 1, 5), (8, 10, 11, 9), (2, 6, 10, 8), (0, 2, 8, 9), (6, 4, 11, 10)])
me_plane_006.polygons.foreach_set('material_index', [2, 2, 2, 2, 2, 2, 2, 2, 2, 2])
_uv = me_plane_006.uv_layers.new(name='UVMap')
_uv.uv.foreach_set('vector', [0.4315, 0.3314, 0.4315, 0.02832, 0.5628, 0.02832, 0.5628, 0.3314, -0.002694, 0.32, -0.002693, 0.0271, 0.9968, 0.0271, 0.9968, 0.32, 0.4313, 0.3315, 0.4313, 0.02752, 0.563, 0.02752, 0.563, 0.3315, -0.002512, 0.3198, -0.002512, 0.027, 0.9968, 0.027, 0.9968, 0.3198, -0.002512, 0.3198, 0.9968, 0.3198, 0.9968, 0.4977, -0.002512, 0.4977, 0.1296, 0.02777, 0.8666, 0.02777, 0.8666, 0.1213, 0.1296, 0.1213, 0.8545, 0.7871, 0.1176, 0.7871, 0.1176, 0.5766, 0.8545, 0.5766, -0.002694, 0.32, 0.9968, 0.32, 0.9968, 0.4978, -0.002694, 0.4978, 0.4315, 0.3314, 0.5628, 0.3314, 0.6448, 0.4961, 0.3494, 0.4961, 0.4313, 0.3315, 0.563, 0.3315, 0.6453, 0.4967, 0.349, 0.4967])
me_plane_006.materials.append(mat_material_008)
me_plane_006.materials.append(mat_material_007)
me_plane_006.materials.append(mat_material_006)
me_plane_006.use_remesh_preserve_volume = False
me_plane_006.use_remesh_preserve_attributes = False
me_plane_006.use_mirror_vertex_groups = False
me_plane_006.update()

# ---- objects
ob_plane_040 = bpy.data.objects.new('Plane.040', me_plane_044)
ob_plane_037 = bpy.data.objects.new('Plane.037', me_plane_041)
ob_plane_036 = bpy.data.objects.new('Plane.036', me_plane_040)
ob_plane_035 = bpy.data.objects.new('Plane.035', me_plane_039)
ob_plane_034 = bpy.data.objects.new('Plane.034', me_plane_038)
ob_plane_033 = bpy.data.objects.new('Plane.033', me_plane_037)
ob_plane_032 = bpy.data.objects.new('Plane.032', me_plane_036)
ob_plane_031 = bpy.data.objects.new('Plane.031', me_plane_035)
ob_plane_029 = bpy.data.objects.new('Plane.029', me_plane_033)
ob_plane_028 = bpy.data.objects.new('Plane.028', me_plane_032)
ob_plane_027 = bpy.data.objects.new('Plane.027', me_plane_031)
ob_plane_026 = bpy.data.objects.new('Plane.026', me_plane_030)
ob_plane_025 = bpy.data.objects.new('Plane.025', me_plane_029)
ob_plane_024 = bpy.data.objects.new('Plane.024', me_plane_028)
ob_plane_023 = bpy.data.objects.new('Plane.023', me_plane_027)
ob_plane_022 = bpy.data.objects.new('Plane.022', me_plane_026)
ob_plane_020 = bpy.data.objects.new('Plane.020', me_plane_024)
ob_plane_018 = bpy.data.objects.new('Plane.018', me_plane_022)
ob_plane_017 = bpy.data.objects.new('Plane.017', me_plane_021)
ob_plane_016 = bpy.data.objects.new('Plane.016', me_plane_020)
ob_plane_015 = bpy.data.objects.new('Plane.015', me_plane_019)
ob_plane_014 = bpy.data.objects.new('Plane.014', me_plane_018)
ob_plane_013 = bpy.data.objects.new('Plane.013', me_plane_017)
ob_plane_012 = bpy.data.objects.new('Plane.012', me_plane_016)
ob_plane_010 = bpy.data.objects.new('Plane.010', me_plane_014)
ob_plane_009 = bpy.data.objects.new('Plane.009', me_plane_013)
ob_plane_008 = bpy.data.objects.new('Plane.008', me_plane_012)
ob_plane_007 = bpy.data.objects.new('Plane.007', me_plane_011)
ob_plane_006 = bpy.data.objects.new('Plane.006', me_plane_010)
ob_plane_005 = bpy.data.objects.new('Plane.005', me_plane_009)
ob_plane_004 = bpy.data.objects.new('Plane.004', me_plane_008)
ob_plane_003 = bpy.data.objects.new('Plane.003', me_plane_007)
ob_cube = bpy.data.objects.new('Cube', me_cube_001)
ob_plane = bpy.data.objects.new('Plane', me_plane)
ob_camera = bpy.data.objects.new('Camera', cam_camera)
ob_cube_002 = bpy.data.objects.new('Cube.002', me_cube_003)
ob_cube_001 = bpy.data.objects.new('Cube.001', me_cube_000)
ob_cube_003 = bpy.data.objects.new('Cube.003', me_cube_006)
ob_cube_004 = bpy.data.objects.new('Cube.004', me_cube_007)
ob_plane_002 = bpy.data.objects.new('Plane.002', me_plane_005)
ob_plane_001 = bpy.data.objects.new('Plane.001', me_plane_006)

# ---- transforms, parenting, visibility, modifiers, constraints
ob_plane_040.location = (0.0, -5.96e-08, 0.0)
ob_plane_040.rotation_euler = (1.571, -0.0, -3.629)
ob_plane_040.scale = (0.1318, 0.1318, 0.1318)
ob_plane_040.lineart.crease_threshold = 0.0
ob_plane_037.location = (0.0, -5.96e-08, 0.0)
ob_plane_037.rotation_euler = (1.571, -0.0, -3.629)
ob_plane_037.scale = (0.1318, 0.1318, 0.1318)
ob_plane_037.lineart.crease_threshold = 0.0
ob_plane_036.location = (0.0, -5.96e-08, 0.0)
ob_plane_036.rotation_euler = (1.571, -0.0, -3.629)
ob_plane_036.scale = (0.1318, 0.1318, 0.1318)
ob_plane_036.lineart.crease_threshold = 0.0
ob_plane_035.location = (0.0, -5.96e-08, 0.0)
ob_plane_035.rotation_euler = (1.571, -0.0, -3.629)
ob_plane_035.scale = (0.1318, 0.1318, 0.1318)
ob_plane_035.lineart.crease_threshold = 0.0
ob_plane_034.location = (0.0, -5.96e-08, 0.0)
ob_plane_034.rotation_euler = (1.571, -0.0, -3.629)
ob_plane_034.scale = (0.1318, 0.1318, 0.1318)
ob_plane_034.lineart.crease_threshold = 0.0
ob_plane_033.location = (0.0, -5.96e-08, 0.0)
ob_plane_033.rotation_euler = (1.571, -0.0, -3.629)
ob_plane_033.scale = (0.1318, 0.1318, 0.1318)
ob_plane_033.lineart.crease_threshold = 0.0
ob_plane_032.location = (0.0, -5.96e-08, 0.0)
ob_plane_032.rotation_euler = (1.571, -0.0, -3.629)
ob_plane_032.scale = (0.1318, 0.1318, 0.1318)
ob_plane_032.lineart.crease_threshold = 0.0
ob_plane_031.location = (0.0, -5.96e-08, 0.0)
ob_plane_031.rotation_euler = (1.571, -0.0, -3.629)
ob_plane_031.scale = (0.1318, 0.1318, 0.1318)
ob_plane_031.lineart.crease_threshold = 0.0
ob_plane_029.location = (0.0, -5.96e-08, 0.0)
ob_plane_029.rotation_euler = (1.571, -0.0, -3.629)
ob_plane_029.scale = (0.1318, 0.1318, 0.1318)
ob_plane_029.lineart.crease_threshold = 0.0
ob_plane_028.location = (0.0, -5.96e-08, 0.0)
ob_plane_028.rotation_euler = (1.571, -0.0, -3.629)
ob_plane_028.scale = (0.1318, 0.1318, 0.1318)
ob_plane_028.lineart.crease_threshold = 0.0
ob_plane_027.location = (0.0, -5.96e-08, 0.0)
ob_plane_027.rotation_euler = (1.571, -0.0, -3.629)
ob_plane_027.scale = (0.1318, 0.1318, 0.1318)
ob_plane_027.lineart.crease_threshold = 0.0
ob_plane_026.location = (0.0, -5.96e-08, 0.0)
ob_plane_026.rotation_euler = (1.571, -0.0, -3.629)
ob_plane_026.scale = (0.1318, 0.1318, 0.1318)
ob_plane_026.lineart.crease_threshold = 0.0
ob_plane_025.location = (0.0, -5.96e-08, 0.0)
ob_plane_025.rotation_euler = (1.571, -0.0, -3.629)
ob_plane_025.scale = (0.1318, 0.1318, 0.1318)
ob_plane_025.lineart.crease_threshold = 0.0
ob_plane_024.location = (0.0, -5.96e-08, 0.0)
ob_plane_024.rotation_euler = (1.571, -0.0, -3.629)
ob_plane_024.scale = (0.1318, 0.1318, 0.1318)
ob_plane_024.lineart.crease_threshold = 0.0
ob_plane_023.location = (0.0, -5.96e-08, 0.0)
ob_plane_023.rotation_euler = (1.571, -0.0, -3.629)
ob_plane_023.scale = (0.1318, 0.1318, 0.1318)
ob_plane_023.lineart.crease_threshold = 0.0
ob_plane_022.location = (0.0, -5.96e-08, 0.0)
ob_plane_022.rotation_euler = (1.571, -0.0, -3.629)
ob_plane_022.scale = (0.1318, 0.1318, 0.1318)
ob_plane_022.lineart.crease_threshold = 0.0
ob_plane_020.location = (0.0, -5.96e-08, 0.0)
ob_plane_020.rotation_euler = (1.571, -0.0, -0.487)
ob_plane_020.scale = (0.1318, 0.1318, 0.1318)
ob_plane_020.lineart.crease_threshold = 0.0
ob_plane_018.location = (0.0, -5.96e-08, 0.0)
ob_plane_018.rotation_euler = (1.571, -0.0, -0.487)
ob_plane_018.scale = (0.1318, 0.1318, 0.1318)
ob_plane_018.lineart.crease_threshold = 0.0
ob_plane_017.location = (0.0, -5.96e-08, 0.0)
ob_plane_017.rotation_euler = (1.571, -0.0, -0.487)
ob_plane_017.scale = (0.1318, 0.1318, 0.1318)
ob_plane_017.lineart.crease_threshold = 0.0
ob_plane_016.location = (0.0, -5.96e-08, 0.0)
ob_plane_016.rotation_euler = (1.571, -0.0, -0.487)
ob_plane_016.scale = (0.1318, 0.1318, 0.1318)
ob_plane_016.lineart.crease_threshold = 0.0
ob_plane_015.location = (0.0, -5.96e-08, 0.0)
ob_plane_015.rotation_euler = (1.571, -0.0, -0.487)
ob_plane_015.scale = (0.1318, 0.1318, 0.1318)
ob_plane_015.lineart.crease_threshold = 0.0
ob_plane_014.location = (0.0, -5.96e-08, 0.0)
ob_plane_014.rotation_euler = (1.571, -0.0, -0.487)
ob_plane_014.scale = (0.1318, 0.1318, 0.1318)
ob_plane_014.lineart.crease_threshold = 0.0
ob_plane_013.location = (0.0, -5.96e-08, 0.0)
ob_plane_013.rotation_euler = (1.571, -0.0, -0.487)
ob_plane_013.scale = (0.1318, 0.1318, 0.1318)
ob_plane_013.lineart.crease_threshold = 0.0
ob_plane_012.location = (0.0, -5.96e-08, 0.0)
ob_plane_012.rotation_euler = (1.571, -0.0, -0.487)
ob_plane_012.scale = (0.1318, 0.1318, 0.1318)
ob_plane_012.lineart.crease_threshold = 0.0
ob_plane_010.location = (0.0, -5.96e-08, 0.0)
ob_plane_010.rotation_euler = (1.571, -0.0, -0.487)
ob_plane_010.scale = (0.1318, 0.1318, 0.1318)
ob_plane_010.lineart.crease_threshold = 0.0
ob_plane_009.location = (0.0, -5.96e-08, 0.0)
ob_plane_009.rotation_euler = (1.571, -0.0, -0.487)
ob_plane_009.scale = (0.1318, 0.1318, 0.1318)
ob_plane_009.lineart.crease_threshold = 0.0
ob_plane_008.location = (0.0, -5.96e-08, 0.0)
ob_plane_008.rotation_euler = (1.571, -0.0, -0.487)
ob_plane_008.scale = (0.1318, 0.1318, 0.1318)
ob_plane_008.lineart.crease_threshold = 0.0
ob_plane_007.location = (0.0, -5.96e-08, 0.0)
ob_plane_007.rotation_euler = (1.571, -0.0, -0.487)
ob_plane_007.scale = (0.1318, 0.1318, 0.1318)
ob_plane_007.lineart.crease_threshold = 0.0
ob_plane_006.location = (0.0, -5.96e-08, 0.0)
ob_plane_006.rotation_euler = (1.571, -0.0, -0.487)
ob_plane_006.scale = (0.1318, 0.1318, 0.1318)
ob_plane_006.lineart.crease_threshold = 0.0
ob_plane_005.location = (0.0, -5.96e-08, 0.0)
ob_plane_005.rotation_euler = (1.571, -0.0, -0.487)
ob_plane_005.scale = (0.1318, 0.1318, 0.1318)
ob_plane_005.lineart.crease_threshold = 0.0
ob_plane_004.location = (0.0, -5.96e-08, 0.0)
ob_plane_004.rotation_euler = (1.571, -0.0, -0.487)
ob_plane_004.scale = (0.1318, 0.1318, 0.1318)
ob_plane_004.lineart.crease_threshold = 0.0
ob_plane_003.location = (0.0, -5.96e-08, 0.0)
ob_plane_003.rotation_euler = (1.571, -0.0, -0.487)
ob_plane_003.scale = (0.1318, 0.1318, 0.1318)
ob_plane_003.lineart.crease_threshold = 0.0
ob_cube.location = (0.0, 0.0, 0.06081)
ob_cube.scale = (0.0625, 0.0625, 0.0625)
ob_cube.lineart.crease_threshold = 0.0
ob_plane.location = (0.0, 0.0, 0.0)
ob_plane.scale = (8.0, 8.0, 8.0)
ob_plane.lineart.crease_threshold = 0.0
ob_camera.location = (7.481, -6.508, 5.344)
ob_camera.rotation_euler = (1.109, 0.0, 0.8149)
ob_camera.lock_rotations_4d = False
ob_camera.empty_display_type = 'ARROWS'
ob_camera.color = (0.0, 0.0, 0.0, 0.0)
ob_camera.display_type = 'WIRE'
ob_camera.lineart.crease_threshold = 0.0
ob_cube_002.location = (-5.96e-08, 0.0, 0.0)
ob_cube_002.scale = (0.02104, 0.02104, 0.02104)
ob_cube_002.lineart.crease_threshold = 0.0
ob_cube_001.location = (-5.96e-08, 0.0, 0.0)
ob_cube_001.rotation_euler = (0.0, -0.0, 1.571)
ob_cube_001.scale = (0.02104, 0.02104, 0.02104)
ob_cube_001.lineart.crease_threshold = 0.0
ob_cube_003.location = (-5.96e-08, 0.0, 0.0)
ob_cube_003.rotation_euler = (0.0, -0.0, 3.142)
ob_cube_003.scale = (0.02104, 0.02104, 0.02104)
ob_cube_003.lineart.crease_threshold = 0.0
ob_cube_004.location = (-5.96e-08, 0.0, 0.0)
ob_cube_004.rotation_euler = (0.0, -0.0, 4.712)
ob_cube_004.scale = (0.02104, 0.02104, 0.02104)
ob_cube_004.lineart.crease_threshold = 0.0
ob_plane_002.location = (0.0, -5.96e-08, 0.0)
ob_plane_002.rotation_euler = (1.571, -0.0, -0.487)
ob_plane_002.scale = (0.1318, 0.1318, 0.1318)
ob_plane_002.lineart.crease_threshold = 0.0
ob_plane_001.location = (0.0, -5.96e-08, 0.0)
ob_plane_001.rotation_euler = (1.571, -0.0, -3.629)
ob_plane_001.scale = (0.1318, 0.1318, 0.1318)
ob_plane_001.lineart.crease_threshold = 0.0

# ---- collection membership
col_collection_1.objects.link(ob_plane_040)
col_collection_1.objects.link(ob_plane_037)
col_collection_1.objects.link(ob_plane_036)
col_collection_1.objects.link(ob_plane_035)
col_collection_1.objects.link(ob_plane_034)
col_collection_1.objects.link(ob_plane_033)
col_collection_1.objects.link(ob_plane_032)
col_collection_1.objects.link(ob_plane_031)
col_collection_1.objects.link(ob_plane_029)
col_collection_1.objects.link(ob_plane_028)
col_collection_1.objects.link(ob_plane_027)
col_collection_1.objects.link(ob_plane_026)
col_collection_1.objects.link(ob_plane_025)
col_collection_1.objects.link(ob_plane_024)
col_collection_1.objects.link(ob_plane_023)
col_collection_1.objects.link(ob_plane_022)
col_collection_1.objects.link(ob_plane_020)
col_collection_1.objects.link(ob_plane_018)
col_collection_1.objects.link(ob_plane_017)
col_collection_1.objects.link(ob_plane_016)
col_collection_1.objects.link(ob_plane_015)
col_collection_1.objects.link(ob_plane_014)
col_collection_1.objects.link(ob_plane_013)
col_collection_1.objects.link(ob_plane_012)
col_collection_1.objects.link(ob_plane_010)
col_collection_1.objects.link(ob_plane_009)
col_collection_1.objects.link(ob_plane_008)
col_collection_1.objects.link(ob_plane_007)
col_collection_1.objects.link(ob_plane_006)
col_collection_1.objects.link(ob_plane_005)
col_collection_1.objects.link(ob_plane_004)
col_collection_1.objects.link(ob_plane_003)
col_collection_1.objects.link(ob_cube)
col_collection_1.objects.link(ob_plane)
col_collection_1.objects.link(ob_camera)
col_collection_1.objects.link(ob_cube_002)
col_collection_1.objects.link(ob_cube_001)
col_collection_1.objects.link(ob_cube_003)
col_collection_1.objects.link(ob_cube_004)
col_collection_1.objects.link(ob_plane_002)
col_collection_1.objects.link(ob_plane_001)

# ---- scene / render settings (as saved in the file)
scene.camera = ob_camera
scene.frame_start = 1; scene.frame_end = 250; scene.frame_set(1)
scene.render.engine = 'BLENDER_EEVEE_NEXT'
scene.render.resolution_percentage = 50
scene.render.dither_intensity = 0.0
scene.cycles.use_denoising = False
scene.cycles.samples = 128
scene.cycles.sampling_pattern = 'TABULATED_SOBOL'
scene.cycles.use_adaptive_sampling = False
scene.cycles.use_light_tree = False
scene.cycles.blur_glossy = 0.0
scene.cycles.sample_clamp_indirect = 0.0
scene.view_settings.view_transform = 'Standard'
bpy.context.view_layer.update()

# ---- added for rendering (the .blend has no usable light): sun
light_auto_sun = bpy.data.lights.new('AutoSun', 'SUN')
light_auto_sun.energy = 3.0
light_auto_sun.angle = 0.0523599
ob_auto_sun = bpy.data.objects.new('AutoSun', light_auto_sun)
scene.collection.objects.link(ob_auto_sun)
ob_auto_sun.rotation_euler = (0.872665, 0.174533, 0.523599)
bpy.context.view_layer.update()
